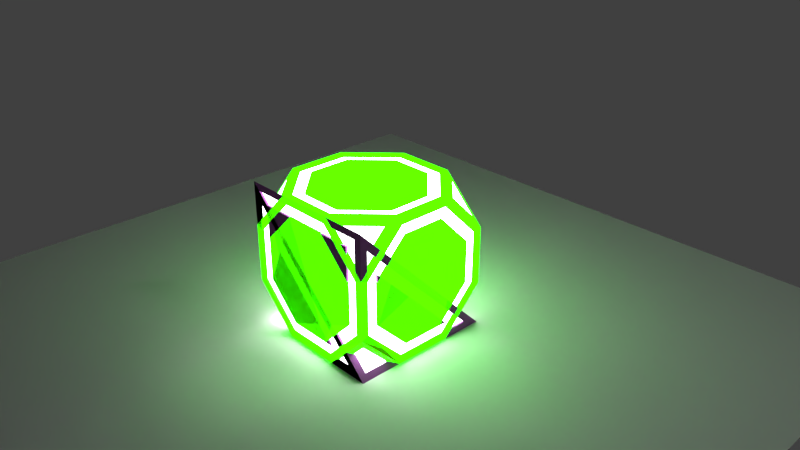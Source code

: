 # Source: 1x1Blocks.blend  (saved by Blender 2.78.0; exported with 4.5.12 LTS)
import bpy
from mathutils import Matrix  # noqa: F401  (used for matrix-valued properties, if any)

bpy.ops.wm.read_factory_settings(use_empty=True)
scene = bpy.context.scene
scene.name = 'Scene'

# ---- collections
col_collection_1 = bpy.data.collections.new('Collection 1'); scene.collection.children.link(col_collection_1)
col_collection_6 = bpy.data.collections.new('Collection 6'); scene.collection.children.link(col_collection_6)

# ---- materials (node trees are filled in below, after node groups)
mat_material_002 = bpy.data.materials.new('Material.002')
mat_material_002.alpha_threshold = 0.0
mat_material_002.diffuse_color = (0.03387, 0.009994, 0.03783, 1.0)
mat_material_002.roughness = 0.5
mat_material_003 = bpy.data.materials.new('Material.003')
mat_material_003.alpha_threshold = 0.0
mat_material_003.roughness = 0.5
mat_material_009 = bpy.data.materials.new('Material.009')
mat_material_009.alpha_threshold = 0.0
mat_material_009.roughness = 0.5
mat_material_010 = bpy.data.materials.new('Material.010')
mat_material_010.alpha_threshold = 0.0
mat_material_010.roughness = 0.5
mat_material_007 = bpy.data.materials.new('Material.007')
mat_material_007.alpha_threshold = 0.0
mat_material_007.roughness = 0.5
mat_material_008 = bpy.data.materials.new('Material.008')
mat_material_008.alpha_threshold = 0.0
mat_material_008.roughness = 0.5
mat_material_005 = bpy.data.materials.new('Material.005')
mat_material_005.alpha_threshold = 0.0
mat_material_005.roughness = 0.5
mat_material_006 = bpy.data.materials.new('Material.006')
mat_material_006.alpha_threshold = 0.0
mat_material_006.roughness = 0.5
mat_material_004 = bpy.data.materials.new('Material.004')
mat_material_004.alpha_threshold = 0.0
mat_material_004.roughness = 0.5

# ---- material node trees
mat_material_002.use_nodes = True; mat_material_002.node_tree.nodes.clear()
_N = mat_material_002.node_tree.nodes; _L = mat_material_002.node_tree.links
n0 = _N.new('ShaderNodeOutputMaterial'); n0.name = 'Material Output'; n0.location = (300, 300)
n1 = _N.new('ShaderNodeEmission'); n1.name = 'Emission'; n1.location = (10, 300)
n1.inputs[0].default_value = (0.03442, 1.0, 0.0, 1.0)
n1.inputs[1].default_value = 4.0
_L.new(n1.outputs[0], n0.inputs[0])
n0.is_active_output = True
mat_material_003.use_nodes = True; mat_material_003.node_tree.nodes.clear()
_N = mat_material_003.node_tree.nodes; _L = mat_material_003.node_tree.links
n0 = _N.new('ShaderNodeOutputMaterial'); n0.name = 'Material Output'; n0.location = (300, 300)
n1 = _N.new('ShaderNodeEmission'); n1.name = 'Emission'; n1.location = (10, 300)
n1.inputs[0].default_value = (0.8, 0.8, 0.8, 1.0)
n1.inputs[1].default_value = 8.0
_L.new(n1.outputs[0], n0.inputs[0])
n0.is_active_output = True
mat_material_009.use_nodes = True; mat_material_009.node_tree.nodes.clear()
_N = mat_material_009.node_tree.nodes; _L = mat_material_009.node_tree.links
n0 = _N.new('ShaderNodeOutputMaterial'); n0.name = 'Material Output'; n0.location = (300, 300)
n1 = _N.new('ShaderNodeBsdfDiffuse'); n1.name = 'Diffuse BSDF'; n1.location = (10, 300)
n1.inputs[0].default_value = (0.34, 0.1, 0.38, 1.0)
_L.new(n1.outputs[0], n0.inputs[0])
n0.is_active_output = True
mat_material_010.use_nodes = True; mat_material_010.node_tree.nodes.clear()
_N = mat_material_010.node_tree.nodes; _L = mat_material_010.node_tree.links
n0 = _N.new('ShaderNodeOutputMaterial'); n0.name = 'Material Output'; n0.location = (300, 300)
n1 = _N.new('ShaderNodeEmission'); n1.name = 'Emission'; n1.location = (10, 300)
n1.inputs[0].default_value = (0.8, 0.8, 0.8, 1.0)
n1.inputs[1].default_value = 8.0
_L.new(n1.outputs[0], n0.inputs[0])
n0.is_active_output = True
mat_material_007.use_nodes = True; mat_material_007.node_tree.nodes.clear()
_N = mat_material_007.node_tree.nodes; _L = mat_material_007.node_tree.links
n0 = _N.new('ShaderNodeOutputMaterial'); n0.name = 'Material Output'; n0.location = (300, 300)
n1 = _N.new('ShaderNodeBsdfDiffuse'); n1.name = 'Diffuse BSDF'; n1.location = (10, 300)
n1.inputs[0].default_value = (0.34, 0.1, 0.38, 1.0)
_L.new(n1.outputs[0], n0.inputs[0])
n0.is_active_output = True
mat_material_008.use_nodes = True; mat_material_008.node_tree.nodes.clear()
_N = mat_material_008.node_tree.nodes; _L = mat_material_008.node_tree.links
n0 = _N.new('ShaderNodeOutputMaterial'); n0.name = 'Material Output'; n0.location = (300, 300)
n1 = _N.new('ShaderNodeEmission'); n1.name = 'Emission'; n1.location = (10, 300)
n1.inputs[0].default_value = (0.8, 0.8, 0.8, 1.0)
n1.inputs[1].default_value = 8.0
_L.new(n1.outputs[0], n0.inputs[0])
n0.is_active_output = True
mat_material_005.use_nodes = True; mat_material_005.node_tree.nodes.clear()
_N = mat_material_005.node_tree.nodes; _L = mat_material_005.node_tree.links
n0 = _N.new('ShaderNodeOutputMaterial'); n0.name = 'Material Output'; n0.location = (300, 300)
n1 = _N.new('ShaderNodeBsdfDiffuse'); n1.name = 'Diffuse BSDF'; n1.location = (10, 300)
n1.inputs[0].default_value = (0.34, 0.1, 0.38, 1.0)
_L.new(n1.outputs[0], n0.inputs[0])
n0.is_active_output = True
mat_material_006.use_nodes = True; mat_material_006.node_tree.nodes.clear()
_N = mat_material_006.node_tree.nodes; _L = mat_material_006.node_tree.links
n0 = _N.new('ShaderNodeOutputMaterial'); n0.name = 'Material Output'; n0.location = (300, 300)
n1 = _N.new('ShaderNodeEmission'); n1.name = 'Emission'; n1.location = (10, 300)
n1.inputs[0].default_value = (0.8, 0.8, 0.8, 1.0)
n1.inputs[1].default_value = 8.0
_L.new(n1.outputs[0], n0.inputs[0])
n0.is_active_output = True
mat_material_004.use_nodes = True; mat_material_004.node_tree.nodes.clear()
_N = mat_material_004.node_tree.nodes; _L = mat_material_004.node_tree.links
n0 = _N.new('ShaderNodeOutputMaterial'); n0.name = 'Material Output'; n0.location = (300, 300)
n1 = _N.new('ShaderNodeBsdfDiffuse'); n1.name = 'Diffuse BSDF'; n1.location = (10, 300)
_L.new(n1.outputs[0], n0.inputs[0])
n0.is_active_output = True

# ---- world
world_world = bpy.data.worlds.new('World'); scene.world = world_world
world_world.color = (0.05088, 0.05088, 0.05088)
world_world.use_sun_shadow = False
world_world.sun_shadow_jitter_overblur = 0.0
world_world.cycles.sampling_method = 'MANUAL'

# ---- cameras
cam_camera = bpy.data.cameras.new('Camera')
cam_camera.clip_end = 100.0
cam_camera.lens = 35.0
cam_camera.sensor_width = 32.0
cam_camera.sensor_height = 18.0
cam_camera.ortho_scale = 7.314
cam_camera.dof.focus_distance = 0.0

# ---- lights
light_lamp = bpy.data.lights.new('Lamp', 'POINT')
light_lamp.transmission_factor = 0.0
light_lamp.cutoff_distance = 30.0
light_lamp.energy = 100.0
light_lamp.shadow_buffer_clip_start = 1.001
light_lamp.shadow_soft_size = 0.1
light_lamp.shadow_maximum_resolution = 0.006
light_lamp.use_absolute_resolution = True

# ---- meshes
me_cube_015 = bpy.data.meshes.new('Cube.015')
me_cube_015.from_pydata([(0.0, -0.6, 0.0), (-0.6, 0.0, 0.0), (0.0, 0.0, 0.6), (0.0, -0.6, 0.0), (0.0, 0.0, 0.0), (0.0, 0.0, 0.6)], [(5, 4), (3, 4)], [(0, 2, 1), (4, 2, 0), (2, 4, 1), (0, 1, 4)])
_uv = me_cube_015.uv_layers.new(name='UVMap')
_uv.uv.foreach_set('vector', [0.5505, 0.5858, 0.0, 0.2929, 0.5505, 0.0, 1.0, 0.4142, 0.5505, 0.4142, 1.0, 0.0, 0.5505, 0.4142, 1.0, 0.4142, 1.0, 0.8284, 0.4495, 1.0, 0.0, 0.5858, 0.4495, 0.5858])
me_cube_015.materials.append(mat_material_002)
me_cube_015.use_remesh_preserve_volume = False
me_cube_015.use_remesh_preserve_attributes = False
me_cube_015.use_mirror_vertex_groups = False
me_cube_015.update()
me_cube_014 = bpy.data.meshes.new('Cube.014')
me_cube_014.from_pydata([(0.0, -0.6, 0.0), (0.0, 0.6, 0.0), (0.6, 0.0, 0.0), (-0.6, 0.0, 0.0), (0.0, 0.0, 0.6)], [], [(2, 0, 3, 1), (4, 1, 3), (0, 4, 3), (0, 2, 4), (2, 1, 4)])
_uv = me_cube_014.uv_layers.new(name='UVMap')
_uv.uv.foreach_set('vector', [0.3849, 8.781e-08, 0.3849, 0.5, 0.0, 0.5, 6.759e-08, 0.0, 0.3333, 0.75, 0.6667, 0.5, 0.6667, 1.0, 1.0, 1.0, 0.6667, 0.75, 1.0, 0.5, 0.3333, 0.5, 0.3333, 1.0, 0.0, 0.75, 0.7182, 0.0, 0.7182, 0.5, 0.3849, 0.25])
me_cube_014.materials.append(mat_material_002)
me_cube_014.use_remesh_preserve_volume = False
me_cube_014.use_remesh_preserve_attributes = False
me_cube_014.use_mirror_vertex_groups = False
me_cube_014.update()
me_cube_013 = bpy.data.meshes.new('Cube.013')
me_cube_013.from_pydata([(0.0, -0.6, 0.0), (0.0, 0.6, 0.0), (0.6, 0.0, 0.0), (-0.6, 0.0, 0.0), (0.0, 0.0, -0.6)], [], [(4, 2, 0), (1, 2, 4), (3, 4, 0), (4, 3, 1), (2, 1, 3, 0)])
_uv = me_cube_013.uv_layers.new(name='UVMap')
_uv.uv.foreach_set('vector', [0.7182, 0.5, 0.3849, 0.25, 0.7182, 0.0, 0.3333, 1.0, 0.0, 0.75, 0.3333, 0.5, 0.3333, 0.75, 0.6667, 0.5, 0.6667, 1.0, 1.0, 0.5, 1.0, 1.0, 0.6667, 0.75, 0.3849, 8.781e-08, 0.3849, 0.5, 0.0, 0.5, 6.759e-08, 0.0])
me_cube_013.materials.append(mat_material_002)
me_cube_013.use_remesh_preserve_volume = False
me_cube_013.use_remesh_preserve_attributes = False
me_cube_013.use_mirror_vertex_groups = False
me_cube_013.update()
me_cube_012 = bpy.data.meshes.new('Cube.012')
me_cube_012.from_pydata([(0.0, -0.6, 0.0), (0.0, 0.6, 0.0), (0.6, 0.0, 0.0), (-0.6, 0.0, 0.0), (0.0, 0.0, 0.6), (0.0, 0.0, -0.6)], [], [(5, 2, 0), (1, 2, 5), (3, 5, 0), (5, 3, 1), (4, 1, 3), (0, 4, 3), (0, 2, 4), (2, 1, 4)])
_uv = me_cube_012.uv_layers.new(name='UVMap')
_uv.uv.foreach_set('vector', [0.6667, 0.1667, 1.0, 0.0, 1.0, 0.3333, 0.6667, 0.6667, 0.6667, 1.0, 0.3333, 0.8333, 0.3333, 0.6667, 0.3333, 1.0, 0.0, 0.8333, 0.6667, 0.5, 1.0, 0.3333, 1.0, 0.6667, 0.0, 0.1667, 0.3333, 0.0, 0.3333, 0.3333, 0.6667, 0.6667, 0.3333, 0.5, 0.6667, 0.3333, 0.6667, 0.0, 0.6667, 0.3333, 0.3333, 0.1667, 0.3333, 0.3333, 0.3333, 0.6667, 0.0, 0.5])
me_cube_012.materials.append(mat_material_002)
me_cube_012.use_remesh_preserve_volume = False
me_cube_012.use_remesh_preserve_attributes = False
me_cube_012.use_mirror_vertex_groups = False
me_cube_012.update()
me_cube_005 = bpy.data.meshes.new('Cube.005')
me_cube_005.from_pydata([(-0.2964, 1.0, 0.75), (-0.2964, 0.75, -1.0), (-1.0, 0.2964, 0.75), (-1.0, 0.75, 0.2964), (-1.0, 0.75, -0.2964), (-0.75, 0.2964, -1.0), (-1.0, -0.2964, 0.75), (-0.2964, -1.0, 0.75), (-1.0, -0.75, 0.2964), (-1.0, -0.75, -0.2964), (-0.75, -0.2964, -1.0), (-0.2964, -0.75, -1.0), (0.2964, 1.0, 0.75), (0.2964, 0.75, -1.0), (0.9184, 0.5633, 0.9184), (0.75, 1.0, 0.2964), (0.75, 1.0, -0.2964), (0.75, 0.2964, -1.0), (0.9184, -0.5633, 0.9184), (0.2964, -1.0, 0.75), (0.75, -1.0, 0.2964), (0.75, -1.0, -0.2964), (0.75, -0.2964, -1.0), (0.2964, -0.75, -1.0), (-1.0, 0.2964, -0.75), (-1.0, -0.2964, -0.75), (-0.2964, -1.0, -0.75), (-0.2964, 1.0, -0.75), (0.9184, 0.5633, -0.9184), (0.9184, -0.5633, -0.9184), (0.2964, -1.0, -0.75), (0.2964, 1.0, -0.75), (-0.9, 0.3586, -1.0), (-0.9, -0.3586, -1.0), (-0.3586, -0.9, -1.0), (-0.3586, 0.9, -1.0), (0.9, 0.3586, -1.0), (0.9, -0.3586, -1.0), (0.3586, -0.9, -1.0), (0.3586, 0.9, -1.0), (-0.9, 0.3586, -0.97), (-0.9, -0.3586, -0.97), (-0.3586, -0.9, -0.97), (-0.3586, 0.9, -0.97), (0.9, 0.3586, -0.97), (0.9, -0.3586, -0.97), (0.3586, -0.9, -0.97), (0.3586, 0.9, -0.97), (-0.75, 0.2964, -0.97), (-0.75, -0.2964, -0.97), (-0.2964, -0.75, -0.97), (-0.2964, 0.75, -0.97), (0.75, 0.2964, -0.97), (0.75, -0.2964, -0.97), (0.2964, -0.75, -0.97), (0.2964, 0.75, -0.97), (-0.9184, 0.5633, -0.9184), (-0.9184, -0.5633, -0.9184), (-0.9184, 0.5633, 0.9184), (-0.75, 1.0, 0.2964), (-0.75, -1.0, -0.2964), (-0.75, -1.0, 0.2964), (-0.9184, -0.5633, 0.9184), (-0.75, 1.0, -0.2964), (-1.0, 0.3586, -0.9), (-1.0, -0.3586, -0.9), (-1.0, 0.3586, 0.9), (-1.0, 0.9, 0.3586), (-1.0, -0.9, -0.3586), (-1.0, -0.9, 0.3586), (-1.0, -0.3586, 0.9), (-1.0, 0.9, -0.3586), (-0.97, 0.3586, -0.9), (-0.97, -0.3586, -0.9), (-0.97, 0.3586, 0.9), (-0.97, 0.9, 0.3586), (-0.97, -0.9, -0.3586), (-0.97, -0.9, 0.3586), (-0.97, -0.3586, 0.9), (-0.97, 0.9, -0.3586), (-0.97, 0.2964, -0.75), (-0.97, -0.2964, -0.75), (-0.97, 0.2964, 0.75), (-0.97, 0.75, 0.2964), (-0.97, -0.75, -0.2964), (-0.97, -0.75, 0.2964), (-0.97, -0.2964, 0.75), (-0.97, 0.75, -0.2964), (-0.9184, 0.9184, -0.5633), (-0.5633, 0.9184, -0.9184), (-0.5633, 0.9184, 0.9184), (-0.9184, 0.9184, 0.5633), (0.9184, 0.9184, -0.5633), (0.5633, 0.9184, -0.9184), (0.5633, 0.9184, 0.9184), (0.9184, 0.9184, 0.5633), (-0.9, 1.0, -0.3586), (-0.3586, 1.0, -0.9), (-0.3586, 1.0, 0.9), (-0.9, 1.0, 0.3586), (0.9, 1.0, -0.3586), (0.3586, 1.0, -0.9), (0.3586, 1.0, 0.9), (0.9, 1.0, 0.3586), (-0.9, 0.97, -0.3586), (-0.3586, 0.97, -0.9), (-0.3586, 0.97, 0.9), (-0.9, 0.97, 0.3586), (0.9, 0.97, -0.3586), (0.3586, 0.97, -0.9), (0.3586, 0.97, 0.9), (0.9, 0.97, 0.3586), (-0.75, 0.97, -0.2964), (-0.2964, 0.97, -0.75), (-0.2964, 0.97, 0.75), (-0.75, 0.97, 0.2964), (0.75, 0.97, -0.2964), (0.2964, 0.97, -0.75), (0.2964, 0.97, 0.75), (0.75, 0.97, 0.2964), (1.0, 0.2964, -0.75), (1.0, -0.2964, -0.75), (1.0, 0.2964, 0.75), (1.0, 0.75, 0.2964), (1.0, -0.75, -0.2964), (1.0, -0.75, 0.2964), (1.0, -0.2964, 0.75), (1.0, 0.75, -0.2964), (1.0, 0.4, -1.0), (1.0, -0.4, -1.0), (1.0, 0.4, 1.0), (1.0, 1.0, 0.4), (1.0, -1.0, -0.4), (1.0, -1.0, 0.4), (1.0, -0.4, 1.0), (1.0, 1.0, -0.4), (1.0, 0.3586, -0.9), (1.0, -0.3586, -0.9), (1.0, 0.3586, 0.9), (1.0, 0.9, 0.3586), (1.0, -0.9, -0.3586), (1.0, -0.9, 0.3586), (1.0, -0.3586, 0.9), (1.0, 0.9, -0.3586), (0.97, 0.3586, -0.9), (0.97, -0.3586, -0.9), (0.97, 0.3586, 0.9), (0.97, 0.9, 0.3586), (0.97, -0.9, -0.3586), (0.97, -0.9, 0.3586), (0.97, -0.3586, 0.9), (0.97, 0.9, -0.3586), (0.97, 0.2964, -0.75), (0.97, -0.2964, -0.75), (0.97, 0.2964, 0.75), (0.97, 0.75, 0.2964), (0.97, -0.75, -0.2964), (0.97, -0.75, 0.2964), (0.97, -0.2964, 0.75), (0.97, 0.75, -0.2964), (-0.9184, -0.9184, -0.5633), (-0.9184, -0.9184, 0.5633), (-0.5633, -0.9184, 0.9184), (-0.5633, -0.9184, -0.9184), (0.9184, -0.9184, -0.5633), (0.9184, -0.9184, 0.5633), (0.5633, -0.9184, 0.9184), (0.5633, -0.9184, -0.9184), (-0.9, -1.0, -0.3586), (-0.9, -1.0, 0.3586), (-0.3586, -1.0, 0.9), (-0.3586, -1.0, -0.9), (0.9, -1.0, -0.3586), (0.9, -1.0, 0.3586), (0.3586, -1.0, 0.9), (0.3586, -1.0, -0.9), (-0.9, -0.97, -0.3586), (-0.9, -0.97, 0.3586), (-0.3586, -0.97, 0.9), (-0.3586, -0.97, -0.9), (0.9, -0.97, -0.3586), (0.9, -0.97, 0.3586), (0.3586, -0.97, 0.9), (0.3586, -0.97, -0.9), (-0.75, -0.97, -0.2964), (-0.75, -0.97, 0.2964), (-0.2964, -0.97, 0.75), (-0.2964, -0.97, -0.75), (0.75, -0.97, -0.2964), (0.75, -0.97, 0.2964), (0.2964, -0.97, 0.75), (0.2964, -0.97, -0.75), (-0.2964, 0.75, 1.0), (-0.75, 0.2964, 1.0), (-0.75, -0.2964, 1.0), (-0.2964, -0.75, 1.0), (0.2964, 0.75, 1.0), (0.75, 0.2964, 1.0), (0.75, -0.2964, 1.0), (0.2964, -0.75, 1.0), (-0.4, 1.0, 1.0), (-1.0, 0.4, 1.0), (-1.0, -0.4, 1.0), (-0.4, -1.0, 1.0), (0.4, 1.0, 1.0), (1.0, 0.4, 1.0), (1.0, -0.4, 1.0), (0.4, -1.0, 1.0), (-0.3586, 0.9, 1.0), (-0.9, 0.3586, 1.0), (-0.9, -0.3586, 1.0), (-0.3586, -0.9, 1.0), (0.3586, 0.9, 1.0), (0.9, 0.3586, 1.0), (0.9, -0.3586, 1.0), (0.3586, -0.9, 1.0), (-0.3586, 0.9, 0.97), (-0.9, 0.3586, 0.97), (-0.9, -0.3586, 0.97), (-0.3586, -0.9, 0.97), (0.3586, 0.9, 0.97), (0.9, 0.3586, 0.97), (0.9, -0.3586, 0.97), (0.3586, -0.9, 0.97), (-0.2964, 0.75, 0.97), (-0.75, 0.2964, 0.97), (-0.75, -0.2964, 0.97), (-0.2964, -0.75, 0.97), (0.2964, 0.75, 0.97), (0.75, 0.2964, 0.97), (0.75, -0.2964, 0.97), (0.2964, -0.75, 0.97), (1.0, 1.0, -0.4), (0.4, 1.0, -1.0), (1.0, 0.4, -1.0), (0.4, -1.0, -1.0), (1.0, -0.4, -1.0), (1.0, -1.0, -0.4), (-0.4, -1.0, -1.0), (-1.0, -0.4, -1.0), (-1.0, -1.0, -0.4), (-1.0, 1.0, -0.4), (-0.4, 1.0, -1.0), (-1.0, 0.4, -1.0), (-1.0, -0.4, 1.0), (-0.4, -1.0, 1.0), (-1.0, -1.0, 0.4), (1.0, -0.4, 1.0), (0.4, -1.0, 1.0), (1.0, -1.0, 0.4), (0.4, 1.0, 1.0), (1.0, 0.4, 1.0), (1.0, 1.0, 0.4), (-0.4, 1.0, 1.0), (-1.0, 0.4, 1.0), (-1.0, 1.0, 0.4)], [], [(58, 90, 91), (161, 162, 62), (163, 160, 57), (88, 89, 56), (25, 9, 8, 6, 2, 3, 4, 24), (14, 95, 94), (165, 18, 166), (167, 29, 164), (92, 28, 93), (247, 249, 133, 134), (248, 247, 206, 207), (61, 60, 26, 30, 21, 20, 19, 7), (10, 5, 1, 13, 17, 22, 23, 11), (27, 63, 59, 0, 12, 15, 16, 31), (32, 33, 239, 243), (33, 34, 238, 239), (35, 32, 243, 242), (37, 36, 234, 236), (38, 37, 236, 235), (36, 39, 233, 234), (34, 38, 235, 238), (39, 35, 242, 233), (17, 13, 55, 52), (38, 34, 42, 46), (23, 22, 53, 54), (39, 36, 44, 47), (22, 17, 52, 53), (37, 38, 46, 45), (1, 5, 48, 51), (36, 37, 45, 44), (48, 49, 41, 40), (49, 50, 42, 41), (51, 48, 40, 43), (53, 52, 44, 45), (54, 53, 45, 46), (52, 55, 47, 44), (50, 54, 46, 42), (55, 51, 43, 47), (35, 39, 47, 43), (11, 23, 54, 50), (33, 32, 40, 41), (13, 1, 51, 55), (34, 33, 41, 42), (5, 10, 49, 48), (32, 35, 43, 40), (10, 11, 50, 49), (65, 64, 243, 239), (67, 66, 254, 255), (69, 68, 240, 246), (66, 70, 244, 254), (70, 69, 246, 244), (68, 65, 239, 240), (64, 71, 241, 243), (71, 67, 255, 241), (66, 67, 75, 74), (4, 3, 83, 87), (64, 65, 73, 72), (24, 4, 87, 80), (67, 71, 79, 75), (9, 25, 81, 84), (71, 64, 72, 79), (6, 8, 85, 86), (81, 80, 72, 73), (83, 82, 74, 75), (85, 84, 76, 77), (82, 86, 78, 74), (86, 85, 77, 78), (84, 81, 73, 76), (80, 87, 79, 72), (87, 83, 75, 79), (25, 24, 80, 81), (68, 69, 77, 76), (3, 2, 82, 83), (70, 66, 74, 78), (8, 9, 84, 85), (69, 70, 78, 77), (2, 6, 86, 82), (65, 68, 76, 73), (96, 97, 242, 241), (98, 99, 255, 253), (99, 96, 241, 255), (101, 100, 232, 233), (103, 102, 250, 252), (100, 103, 252, 232), (102, 98, 253, 250), (97, 101, 233, 242), (102, 103, 111, 110), (59, 63, 112, 115), (100, 101, 109, 108), (0, 59, 115, 114), (96, 99, 107, 104), (63, 27, 113, 112), (99, 98, 106, 107), (27, 31, 117, 113), (112, 113, 105, 104), (114, 115, 107, 106), (115, 112, 104, 107), (117, 116, 108, 109), (119, 118, 110, 111), (116, 119, 111, 108), (118, 114, 106, 110), (113, 117, 109, 105), (31, 16, 116, 117), (103, 100, 108, 111), (15, 12, 118, 119), (98, 102, 110, 106), (16, 15, 119, 116), (101, 97, 105, 109), (12, 0, 114, 118), (97, 96, 104, 105), (121, 120, 127, 123, 122, 126, 125, 124), (249, 237, 132, 133), (234, 232, 135, 128), (252, 251, 130, 131), (251, 247, 134, 130), (232, 252, 131, 135), (237, 236, 129, 132), (236, 234, 128, 129), (136, 137, 129, 128), (138, 139, 131, 130), (140, 141, 133, 132), (142, 138, 130, 134), (141, 142, 134, 133), (137, 140, 132, 129), (143, 136, 128, 135), (139, 143, 135, 131), (125, 126, 158, 157), (140, 137, 145, 148), (126, 122, 154, 158), (142, 141, 149, 150), (124, 125, 157, 156), (138, 142, 150, 146), (122, 123, 155, 154), (141, 140, 148, 149), (152, 153, 145, 144), (154, 155, 147, 146), (156, 157, 149, 148), (158, 154, 146, 150), (157, 158, 150, 149), (153, 156, 148, 145), (159, 152, 144, 151), (155, 159, 151, 147), (136, 143, 151, 144), (121, 124, 156, 153), (143, 139, 147, 151), (127, 120, 152, 159), (137, 136, 144, 145), (123, 127, 159, 155), (139, 138, 146, 147), (120, 121, 153, 152), (168, 169, 246, 240), (169, 170, 245, 246), (171, 168, 240, 238), (173, 172, 237, 249), (174, 173, 249, 248), (172, 175, 235, 237), (170, 174, 248, 245), (175, 171, 238, 235), (30, 26, 187, 191), (169, 168, 176, 177), (7, 19, 190, 186), (171, 175, 183, 179), (21, 30, 191, 188), (174, 170, 178, 182), (19, 20, 189, 190), (175, 172, 180, 183), (184, 185, 177, 176), (185, 186, 178, 177), (187, 184, 176, 179), (189, 188, 180, 181), (190, 189, 181, 182), (188, 191, 183, 180), (186, 190, 182, 178), (191, 187, 179, 183), (170, 169, 177, 178), (60, 61, 185, 184), (168, 171, 179, 176), (61, 7, 186, 185), (172, 173, 181, 180), (26, 60, 184, 187), (173, 174, 182, 181), (20, 21, 188, 189), (193, 194, 195, 199, 198, 197, 196, 192), (250, 253, 200, 204), (254, 244, 202, 201), (253, 254, 201, 200), (245, 248, 207, 203), (247, 251, 205, 206), (244, 245, 203, 202), (251, 250, 204, 205), (209, 208, 200, 201), (210, 209, 201, 202), (211, 210, 202, 203), (212, 213, 205, 204), (213, 214, 206, 205), (214, 215, 207, 206), (208, 212, 204, 200), (215, 211, 203, 207), (193, 192, 224, 225), (209, 210, 218, 217), (199, 195, 227, 231), (208, 209, 217, 216), (192, 196, 228, 224), (211, 215, 223, 219), (198, 199, 231, 230), (212, 208, 216, 220), (225, 224, 216, 217), (226, 225, 217, 218), (227, 226, 218, 219), (228, 229, 221, 220), (229, 230, 222, 221), (230, 231, 223, 222), (224, 228, 220, 216), (231, 227, 219, 223), (210, 211, 219, 218), (194, 193, 225, 226), (213, 212, 220, 221), (195, 194, 226, 227), (214, 213, 221, 222), (196, 197, 229, 228), (215, 214, 222, 223), (197, 198, 230, 229), (92, 93, 233, 232), (93, 28, 234, 233), (28, 92, 232, 234), (29, 167, 235, 236), (164, 29, 236, 237), (167, 164, 237, 235), (163, 57, 239, 238), (57, 160, 240, 239), (160, 163, 238, 240), (89, 88, 241, 242), (56, 89, 242, 243), (88, 56, 243, 241), (62, 162, 245, 244), (162, 161, 246, 245), (161, 62, 244, 246), (166, 18, 247, 248), (165, 166, 248, 249), (18, 165, 249, 247), (14, 94, 250, 251), (95, 14, 251, 252), (94, 95, 252, 250), (90, 58, 254, 253), (58, 91, 255, 254), (91, 90, 253, 255)])
me_cube_005.polygons.foreach_set('material_index', [1, 1, 1, 1, 0, 1, 1, 1, 1, 0, 0, 0, 0, 0, 0, 0, 0, 0, 0, 0, 0, 0, 0, 0, 0, 0, 0, 0, 0, 0, 1, 1, 1, 1, 1, 1, 1, 1, 0, 0, 0, 0, 0, 0, 0, 0, 0, 0, 0, 0, 0, 0, 0, 0, 0, 0, 0, 0, 0, 0, 0, 0, 1, 1, 1, 1, 1, 1, 1, 1, 0, 0, 0, 0, 0, 0, 0, 0, 0, 0, 0, 0, 0, 0, 0, 0, 0, 0, 0, 0, 0, 0, 0, 0, 1, 1, 1, 1, 1, 1, 1, 1, 0, 0, 0, 0, 0, 0, 0, 0, 0, 0, 0, 0, 0, 0, 0, 0, 0, 0, 0, 0, 0, 0, 0, 0, 0, 0, 0, 0, 0, 0, 0, 0, 1, 1, 1, 1, 1, 1, 1, 1, 0, 0, 0, 0, 0, 0, 0, 0, 0, 0, 0, 0, 0, 0, 0, 0, 0, 0, 0, 0, 0, 0, 0, 0, 1, 1, 1, 1, 1, 1, 1, 1, 0, 0, 0, 0, 0, 0, 0, 0, 0, 0, 0, 0, 0, 0, 0, 0, 0, 0, 0, 0, 0, 0, 0, 0, 0, 0, 0, 0, 0, 0, 0, 0, 1, 1, 1, 1, 1, 1, 1, 1, 0, 0, 0, 0, 0, 0, 0, 0, 0, 0, 0, 0, 0, 0, 0, 0, 0, 0, 0, 0, 0, 0, 0, 0, 0, 0, 0, 0, 0, 0, 0, 0])
_uv = me_cube_005.uv_layers.new(name='UVMap')
_uv.uv.foreach_set('vector', [0.2195, 0.2382, 0.2195, 0.2788, 0.1789, 0.2382, 0.04997, 0.2195, 0.009342, 0.2195, 0.009342, 0.1789, 0.6901, 0.2268, 0.6613, 0.1981, 0.6901, 0.1693, 0.4113, 0.7081, 0.4424, 0.6819, 0.4375, 0.7392, 0.1693, 0.7093, 0.1693, 0.7827, 0.1214, 0.8307, 0.04797, 0.8307, 0.0, 0.7827, 2.728e-08, 0.7093, 0.04797, 0.6613, 0.1214, 0.6613, 0.2195, 0.4483, 0.1789, 0.4483, 0.2195, 0.4077, 0.2113, 0.6812, 0.2113, 0.7386, 0.1825, 0.7099, 0.7188, 0.1693, 0.7188, 0.2268, 0.6901, 0.1981, 0.21, 0.7678, 0.21, 0.8084, 0.1693, 0.7678, 0.0, 0.0, 0.0, 0.0, 0.0, 0.0, 0.0, 0.0, 0.0, 0.0, 0.0, 0.0, 0.0, 0.0, 0.0, 0.0, 0.7827, 2.728e-08, 0.8307, 0.04797, 0.8307, 0.1214, 0.7827, 0.1693, 0.7093, 0.1693, 0.6613, 0.1214, 0.6613, 0.04797, 0.7093, 0.0, 0.04797, 1.0, 1.364e-08, 0.952, 0.0, 0.8786, 0.04797, 0.8307, 0.1214, 0.8307, 0.1693, 0.8786, 0.1693, 0.952, 0.1214, 1.0, 0.3502, 0.8513, 0.2768, 0.8513, 0.2288, 0.8033, 0.2288, 0.7299, 0.2768, 0.6819, 0.3502, 0.6819, 0.3982, 0.7299, 0.3982, 0.8033, 0.6125, 0.4439, 0.6705, 0.3859, 0.6819, 0.3907, 0.6172, 0.4554, 0.6705, 0.3859, 0.6705, 0.2983, 0.6819, 0.2936, 0.6819, 0.3907, 0.5248, 0.4439, 0.6125, 0.4439, 0.6172, 0.4554, 0.5201, 0.4554, 0.5248, 0.2403, 0.4668, 0.2983, 0.4554, 0.2936, 0.5201, 0.2288, 0.6125, 0.2403, 0.5248, 0.2403, 0.5201, 0.2288, 0.6172, 0.2288, 0.4668, 0.2983, 0.4668, 0.3859, 0.4554, 0.3907, 0.4554, 0.2936, 0.6705, 0.2983, 0.6125, 0.2403, 0.6172, 0.2288, 0.6819, 0.2936, 0.4668, 0.3859, 0.5248, 0.4439, 0.5201, 0.4554, 0.4554, 0.3907, 0.2288, 0.7834, 0.2288, 0.8353, 0.2254, 0.8353, 0.2254, 0.7834, 0.222, 0.5196, 0.222, 0.6017, 0.2185, 0.6017, 0.2185, 0.5196, 0.2288, 0.6636, 0.2288, 0.7155, 0.2254, 0.7155, 0.2254, 0.6636, 0.8581, 0.2975, 0.8581, 0.3594, 0.8547, 0.3594, 0.8547, 0.2975, 0.2288, 0.7155, 0.2288, 0.7834, 0.2254, 0.7834, 0.2254, 0.7155, 0.222, 0.4577, 0.222, 0.5196, 0.2185, 0.5196, 0.2185, 0.4577, 0.213, 0.6293, 0.213, 0.5774, 0.2164, 0.5774, 0.2164, 0.6293, 0.8581, 0.3594, 0.8581, 0.4415, 0.8547, 0.4415, 0.8547, 0.3594, 0.6762, 0.7976, 0.7242, 0.8455, 0.7171, 0.8627, 0.659, 0.8047, 0.7242, 0.8455, 0.7976, 0.8455, 0.8047, 0.8627, 0.7171, 0.8627, 0.6762, 0.7242, 0.6762, 0.7976, 0.659, 0.8047, 0.659, 0.7171, 0.8455, 0.7242, 0.7976, 0.6762, 0.8047, 0.659, 0.8627, 0.7171, 0.8455, 0.7976, 0.8455, 0.7242, 0.8627, 0.7171, 0.8627, 0.8047, 0.7976, 0.6762, 0.7242, 0.6762, 0.7171, 0.659, 0.8047, 0.659, 0.7976, 0.8455, 0.8455, 0.7976, 0.8627, 0.8047, 0.8047, 0.8627, 0.7242, 0.6762, 0.6762, 0.7242, 0.659, 0.7171, 0.7171, 0.659, 0.4359, 0.8415, 0.4359, 0.7595, 0.4394, 0.7595, 0.4394, 0.8415, 0.873, 0.8791, 0.873, 0.8112, 0.8764, 0.8112, 0.8764, 0.8791, 0.865, 0.4415, 0.865, 0.3594, 0.8684, 0.3594, 0.8684, 0.4415, 0.873, 0.8112, 0.873, 0.7434, 0.8764, 0.7434, 0.8764, 0.8112, 0.222, 0.6017, 0.222, 0.6636, 0.2185, 0.6636, 0.2185, 0.6017, 0.213, 0.5774, 0.213, 0.5096, 0.2164, 0.5096, 0.2164, 0.5774, 0.865, 0.3594, 0.865, 0.2975, 0.8684, 0.2975, 0.8684, 0.3594, 0.213, 0.5096, 0.213, 0.4577, 0.2164, 0.4577, 0.2164, 0.5096, 0.2174, 0.1554, 0.2174, 0.07339, 0.2288, 0.06865, 0.2288, 0.1602, 0.07339, 0.01144, 0.01144, 0.07339, 0.0, 0.06865, 0.06865, 0.0, 0.07339, 0.2174, 0.1554, 0.2174, 0.1602, 0.2288, 0.06865, 0.2288, 0.01144, 0.07339, 0.01144, 0.1554, 0.0, 0.1602, 0.0, 0.06865, 0.01144, 0.1554, 0.07339, 0.2174, 0.06865, 0.2288, 0.0, 0.1602, 0.1554, 0.2174, 0.2174, 0.1554, 0.2288, 0.1602, 0.1602, 0.2288, 0.2174, 0.07339, 0.1554, 0.01144, 0.1602, 0.0, 0.2288, 0.06865, 0.1554, 0.01144, 0.07339, 0.01144, 0.06865, 0.0, 0.1602, 0.0, 0.8764, 0.4554, 0.8764, 0.5173, 0.873, 0.5173, 0.873, 0.4554, 0.4119, 0.8792, 0.4119, 0.8114, 0.4153, 0.8114, 0.4153, 0.8792, 0.8661, 0.7233, 0.8661, 0.8053, 0.8627, 0.8053, 0.8627, 0.7233, 0.222, 0.7155, 0.222, 0.6636, 0.2254, 0.6636, 0.2254, 0.7155, 0.8764, 0.5173, 0.8764, 0.5994, 0.873, 0.5994, 0.873, 0.5173, 0.222, 0.8353, 0.222, 0.7834, 0.2254, 0.7834, 0.2254, 0.8353, 0.8661, 0.6613, 0.8661, 0.7233, 0.8627, 0.7233, 0.8627, 0.6613, 0.4256, 0.8273, 0.4256, 0.8792, 0.4222, 0.8792, 0.4222, 0.8273, 0.6419, 0.5205, 0.5939, 0.4725, 0.601, 0.4554, 0.659, 0.5134, 0.4725, 0.5205, 0.4725, 0.5939, 0.4554, 0.601, 0.4554, 0.5134, 0.5939, 0.6419, 0.6419, 0.5939, 0.659, 0.601, 0.601, 0.659, 0.4725, 0.5939, 0.5205, 0.6419, 0.5134, 0.659, 0.4554, 0.601, 0.5205, 0.6419, 0.5939, 0.6419, 0.601, 0.659, 0.5134, 0.659, 0.6419, 0.5939, 0.6419, 0.5205, 0.659, 0.5134, 0.659, 0.601, 0.5939, 0.4725, 0.5205, 0.4725, 0.5134, 0.4554, 0.601, 0.4554, 0.5205, 0.4725, 0.4725, 0.5205, 0.4554, 0.5134, 0.5134, 0.4554, 0.222, 0.7834, 0.222, 0.7155, 0.2254, 0.7155, 0.2254, 0.7834, 0.8661, 0.7434, 0.8661, 0.6613, 0.8696, 0.6613, 0.8696, 0.7434, 0.4119, 0.8114, 0.4119, 0.7595, 0.4153, 0.7595, 0.4153, 0.8114, 0.8764, 0.6195, 0.8764, 0.5374, 0.8799, 0.5374, 0.8799, 0.6195, 0.8799, 0.7694, 0.8799, 0.8372, 0.8764, 0.8372, 0.8764, 0.7694, 0.8661, 0.6613, 0.8661, 0.5994, 0.8696, 0.5994, 0.8696, 0.6613, 0.4256, 0.7595, 0.4256, 0.8273, 0.4222, 0.8273, 0.4222, 0.7595, 0.8661, 0.8053, 0.8661, 0.8673, 0.8627, 0.8673, 0.8627, 0.8053, 0.07339, 0.2403, 0.01144, 0.3022, 0.0, 0.2975, 0.06865, 0.2288, 0.2174, 0.3022, 0.1554, 0.2403, 0.1602, 0.2288, 0.2288, 0.2975, 0.1554, 0.2403, 0.07339, 0.2403, 0.06865, 0.2288, 0.1602, 0.2288, 0.01144, 0.3843, 0.07339, 0.4462, 0.06865, 0.4577, 0.0, 0.389, 0.1554, 0.4462, 0.2174, 0.3843, 0.2288, 0.389, 0.1602, 0.4577, 0.07339, 0.4462, 0.1554, 0.4462, 0.1602, 0.4577, 0.06865, 0.4577, 0.2174, 0.3843, 0.2174, 0.3022, 0.2288, 0.2975, 0.2288, 0.389, 0.01144, 0.3022, 0.01144, 0.3843, 0.0, 0.389, 0.0, 0.2975, 0.8718, 0.2975, 0.8718, 0.3594, 0.8684, 0.3594, 0.8684, 0.2975, 0.4119, 0.7595, 0.4119, 0.8273, 0.4085, 0.8273, 0.4085, 0.7595, 0.873, 0.5994, 0.873, 0.6613, 0.8696, 0.6613, 0.8696, 0.5994, 0.4188, 0.8273, 0.4188, 0.8792, 0.4153, 0.8792, 0.4153, 0.8273, 0.8696, 0.5374, 0.8696, 0.4554, 0.873, 0.4554, 0.873, 0.5374, 0.4119, 0.8273, 0.4119, 0.8792, 0.4085, 0.8792, 0.4085, 0.8273, 0.8753, 0.4415, 0.8753, 0.3796, 0.8787, 0.3796, 0.8787, 0.4415, 0.4325, 0.8792, 0.4325, 0.8114, 0.4359, 0.8114, 0.4359, 0.8792, 0.8455, 0.5939, 0.8455, 0.5205, 0.8627, 0.5134, 0.8627, 0.601, 0.7242, 0.6419, 0.7976, 0.6419, 0.8047, 0.659, 0.7171, 0.659, 0.7976, 0.6419, 0.8455, 0.5939, 0.8627, 0.601, 0.8047, 0.659, 0.7976, 0.4725, 0.7242, 0.4725, 0.7171, 0.4554, 0.8047, 0.4554, 0.6762, 0.5205, 0.6762, 0.5939, 0.659, 0.601, 0.659, 0.5134, 0.7242, 0.4725, 0.6762, 0.5205, 0.659, 0.5134, 0.7171, 0.4554, 0.6762, 0.5939, 0.7242, 0.6419, 0.7171, 0.659, 0.659, 0.601, 0.8455, 0.5205, 0.7976, 0.4725, 0.8047, 0.4554, 0.8627, 0.5134, 0.4325, 0.8114, 0.4325, 0.7595, 0.4359, 0.7595, 0.4359, 0.8114, 0.8718, 0.3594, 0.8718, 0.4415, 0.8684, 0.4415, 0.8684, 0.3594, 0.3982, 0.8114, 0.3982, 0.7595, 0.4016, 0.7595, 0.4016, 0.8114, 0.8753, 0.3796, 0.8753, 0.2975, 0.8787, 0.2975, 0.8787, 0.3796, 0.3982, 0.8792, 0.3982, 0.8114, 0.4016, 0.8114, 0.4016, 0.8792, 0.873, 0.6613, 0.873, 0.7434, 0.8696, 0.7434, 0.8696, 0.6613, 0.4188, 0.7595, 0.4188, 0.8273, 0.4153, 0.8273, 0.4153, 0.7595, 0.8696, 0.5994, 0.8696, 0.5374, 0.873, 0.5374, 0.873, 0.5994, 0.6819, 0.2768, 0.7299, 0.2288, 0.8033, 0.2288, 0.8513, 0.2768, 0.8513, 0.3502, 0.8033, 0.3982, 0.7299, 0.3982, 0.6819, 0.3502, 0.0, 0.0, 0.0, 0.0, 0.0, 0.0, 0.0, 0.0, 0.0, 0.0, 0.0, 0.0, 0.0, 0.0, 0.0, 0.0, 0.0, 0.0, 0.0, 0.0, 0.0, 0.0, 0.0, 0.0, 0.0, 0.0, 0.0, 0.0, 0.0, 0.0, 0.0, 0.0, 0.0, 0.0, 0.0, 0.0, 0.0, 0.0, 0.0, 0.0, 0.0, 0.0, 0.0, 0.0, 0.0, 0.0, 0.0, 0.0, 0.0, 0.0, 0.0, 0.0, 0.0, 0.0, 0.0, 0.0, 0.2983, 0.2403, 0.2403, 0.2983, 0.2288, 0.2936, 0.2936, 0.2288, 0.4439, 0.3859, 0.4439, 0.2983, 0.4554, 0.2936, 0.4554, 0.3907, 0.2403, 0.3859, 0.2983, 0.4439, 0.2936, 0.4554, 0.2288, 0.3907, 0.3859, 0.4439, 0.4439, 0.3859, 0.4554, 0.3907, 0.3907, 0.4554, 0.2983, 0.4439, 0.3859, 0.4439, 0.3907, 0.4554, 0.2936, 0.4554, 0.2403, 0.2983, 0.2403, 0.3859, 0.2288, 0.3907, 0.2288, 0.2936, 0.3859, 0.2403, 0.2983, 0.2403, 0.2936, 0.2288, 0.3907, 0.2288, 0.4439, 0.2983, 0.3859, 0.2403, 0.3907, 0.2288, 0.4554, 0.2936, 0.4256, 0.8792, 0.4256, 0.8273, 0.4291, 0.8273, 0.4291, 0.8792, 0.8627, 0.6613, 0.8627, 0.5994, 0.8661, 0.5994, 0.8661, 0.6613, 0.4256, 0.8273, 0.4256, 0.7595, 0.4291, 0.7595, 0.4291, 0.8273, 0.8753, 0.2975, 0.8753, 0.3594, 0.8718, 0.3594, 0.8718, 0.2975, 0.8696, 0.8791, 0.8696, 0.8112, 0.873, 0.8112, 0.873, 0.8791, 0.8799, 0.6195, 0.8799, 0.7016, 0.8764, 0.7016, 0.8764, 0.6195, 0.4291, 0.8792, 0.4291, 0.8273, 0.4325, 0.8273, 0.4325, 0.8792, 0.8753, 0.3594, 0.8753, 0.4415, 0.8718, 0.4415, 0.8718, 0.3594, 0.4725, 0.7976, 0.5205, 0.8455, 0.5134, 0.8627, 0.4554, 0.8047, 0.5939, 0.6762, 0.5205, 0.6762, 0.5134, 0.659, 0.601, 0.659, 0.5939, 0.8455, 0.6419, 0.7976, 0.659, 0.8047, 0.601, 0.8627, 0.6419, 0.7242, 0.5939, 0.6762, 0.601, 0.659, 0.659, 0.7171, 0.6419, 0.7976, 0.6419, 0.7242, 0.659, 0.7171, 0.659, 0.8047, 0.5205, 0.8455, 0.5939, 0.8455, 0.601, 0.8627, 0.5134, 0.8627, 0.4725, 0.7242, 0.4725, 0.7976, 0.4554, 0.8047, 0.4554, 0.7171, 0.5205, 0.6762, 0.4725, 0.7242, 0.4554, 0.7171, 0.5134, 0.659, 0.8627, 0.5173, 0.8627, 0.4554, 0.8661, 0.4554, 0.8661, 0.5173, 0.4458, 0.7338, 0.4458, 0.6819, 0.4493, 0.6819, 0.4493, 0.7338, 0.8616, 0.4415, 0.8616, 0.3594, 0.865, 0.3594, 0.865, 0.4415, 0.4458, 0.8536, 0.4458, 0.8017, 0.4493, 0.8017, 0.4493, 0.8536, 0.8627, 0.5994, 0.8627, 0.5173, 0.8661, 0.5173, 0.8661, 0.5994, 0.4291, 0.8273, 0.4291, 0.7595, 0.4325, 0.7595, 0.4325, 0.8273, 0.8616, 0.3594, 0.8616, 0.2975, 0.865, 0.2975, 0.865, 0.3594, 0.4458, 0.8017, 0.4458, 0.7338, 0.4493, 0.7338, 0.4493, 0.8017, 0.3843, 0.01144, 0.3022, 0.01144, 0.2975, 0.0, 0.389, 0.0, 0.3022, 0.01144, 0.2403, 0.07339, 0.2288, 0.06865, 0.2975, 0.0, 0.4462, 0.07339, 0.3843, 0.01144, 0.389, 0.0, 0.4577, 0.06865, 0.3022, 0.2174, 0.3843, 0.2174, 0.389, 0.2288, 0.2975, 0.2288, 0.2403, 0.1554, 0.3022, 0.2174, 0.2975, 0.2288, 0.2288, 0.1602, 0.3843, 0.2174, 0.4462, 0.1554, 0.4577, 0.1602, 0.389, 0.2288, 0.2403, 0.07339, 0.2403, 0.1554, 0.2288, 0.1602, 0.2288, 0.06865, 0.4462, 0.1554, 0.4462, 0.07339, 0.4577, 0.06865, 0.4577, 0.1602, 0.4527, 0.7338, 0.4527, 0.8017, 0.4493, 0.8017, 0.4493, 0.7338, 0.8764, 0.5374, 0.8764, 0.4554, 0.8799, 0.4554, 0.8799, 0.5374, 0.4188, 0.8273, 0.4188, 0.7595, 0.4222, 0.7595, 0.4222, 0.8273, 0.222, 0.6017, 0.222, 0.5196, 0.2254, 0.5196, 0.2254, 0.6017, 0.4527, 0.6819, 0.4527, 0.7338, 0.4493, 0.7338, 0.4493, 0.6819, 0.8764, 0.5994, 0.8764, 0.6814, 0.873, 0.6814, 0.873, 0.5994, 0.4016, 0.8792, 0.4016, 0.8273, 0.405, 0.8273, 0.405, 0.8792, 0.222, 0.5196, 0.222, 0.4577, 0.2254, 0.4577, 0.2254, 0.5196, 0.1865, 0.5228, 0.1385, 0.4748, 0.1456, 0.4577, 0.2037, 0.5157, 0.1385, 0.4748, 0.06513, 0.4748, 0.05802, 0.4577, 0.1456, 0.4577, 0.1865, 0.5962, 0.1865, 0.5228, 0.2037, 0.5157, 0.2037, 0.6033, 0.01716, 0.5962, 0.06513, 0.6442, 0.05802, 0.6613, 0.0, 0.6033, 0.01716, 0.5228, 0.01716, 0.5962, 0.0, 0.6033, 2.728e-08, 0.5157, 0.06513, 0.6442, 0.1385, 0.6442, 0.1456, 0.6613, 0.05802, 0.6613, 0.06513, 0.4748, 0.01716, 0.5228, 2.728e-08, 0.5157, 0.05802, 0.4577, 0.1385, 0.6442, 0.1865, 0.5962, 0.2037, 0.6033, 0.1456, 0.6613, 0.8764, 0.6814, 0.8764, 0.7434, 0.873, 0.7434, 0.873, 0.6814, 0.8696, 0.8112, 0.8696, 0.7434, 0.873, 0.7434, 0.873, 0.8112, 0.222, 0.6636, 0.222, 0.6017, 0.2254, 0.6017, 0.2254, 0.6636, 0.4188, 0.8792, 0.4188, 0.8273, 0.4222, 0.8273, 0.4222, 0.8792, 0.8513, 0.4415, 0.8513, 0.3594, 0.8547, 0.3594, 0.8547, 0.4415, 0.4527, 0.8017, 0.4527, 0.8536, 0.4493, 0.8536, 0.4493, 0.8017, 0.8513, 0.3594, 0.8513, 0.2975, 0.8547, 0.2975, 0.8547, 0.3594, 0.4016, 0.8273, 0.4016, 0.7595, 0.405, 0.7595, 0.405, 0.8273, 0.952, 1.364e-08, 1.0, 0.04797, 1.0, 0.1214, 0.952, 0.1693, 0.8786, 0.1693, 0.8307, 0.1214, 0.8307, 0.04797, 0.8786, 0.0, 0.0, 0.0, 0.0, 0.0, 0.0, 0.0, 0.0, 0.0, 0.0, 0.0, 0.0, 0.0, 0.0, 0.0, 0.0, 0.0, 0.0, 0.0, 0.0, 0.0, 0.0, 0.0, 0.0, 0.0, 0.0, 0.0, 0.0, 0.0, 0.0, 0.0, 0.0, 0.0, 0.0, 0.0, 0.0, 0.0, 0.0, 0.0, 0.0, 0.0, 0.0, 0.0, 0.0, 0.0, 0.0, 0.0, 0.0, 0.0, 0.0, 0.0, 0.0, 0.0, 0.0, 0.0, 0.0, 0.0, 0.3859, 0.4668, 0.2983, 0.4668, 0.2936, 0.4554, 0.3907, 0.4554, 0.4439, 0.5248, 0.3859, 0.4668, 0.3907, 0.4554, 0.4554, 0.5201, 0.4439, 0.6125, 0.4439, 0.5248, 0.4554, 0.5201, 0.4554, 0.6172, 0.2403, 0.5248, 0.2403, 0.6125, 0.2288, 0.6172, 0.2288, 0.5201, 0.2403, 0.6125, 0.2983, 0.6705, 0.2936, 0.6819, 0.2288, 0.6172, 0.2983, 0.6705, 0.3859, 0.6705, 0.3907, 0.6819, 0.2936, 0.6819, 0.2983, 0.4668, 0.2403, 0.5248, 0.2288, 0.5201, 0.2936, 0.4554, 0.3859, 0.6705, 0.4439, 0.6125, 0.4554, 0.6172, 0.3907, 0.6819, 0.4424, 0.8536, 0.4424, 0.8017, 0.4458, 0.8017, 0.4458, 0.8536, 0.8661, 0.5374, 0.8661, 0.4554, 0.8696, 0.4554, 0.8696, 0.5374, 0.8799, 0.7016, 0.8799, 0.7694, 0.8764, 0.7694, 0.8764, 0.7016, 0.8661, 0.5994, 0.8661, 0.5374, 0.8696, 0.5374, 0.8696, 0.5994, 0.4424, 0.8017, 0.4424, 0.7338, 0.4458, 0.7338, 0.4458, 0.8017, 0.2254, 0.6017, 0.2254, 0.5196, 0.2288, 0.5196, 0.2288, 0.6017, 0.4085, 0.8273, 0.4085, 0.8792, 0.405, 0.8792, 0.405, 0.8273, 0.222, 0.6636, 0.222, 0.7457, 0.2185, 0.7457, 0.2185, 0.6636, 0.5962, 0.01716, 0.5228, 0.01716, 0.5157, 0.0, 0.6033, 2.046e-08, 0.6442, 0.06513, 0.5962, 0.01716, 0.6033, 2.046e-08, 0.6613, 0.05802, 0.6442, 0.1385, 0.6442, 0.06513, 0.6613, 0.05802, 0.6613, 0.1456, 0.4748, 0.06513, 0.4748, 0.1385, 0.4577, 0.1456, 0.4577, 0.05802, 0.4748, 0.1385, 0.5228, 0.1865, 0.5157, 0.2037, 0.4577, 0.1456, 0.5228, 0.1865, 0.5962, 0.1865, 0.6033, 0.2037, 0.5157, 0.2037, 0.5228, 0.01716, 0.4748, 0.06513, 0.4577, 0.05802, 0.5157, 0.0, 0.5962, 0.1865, 0.6442, 0.1385, 0.6613, 0.1456, 0.6033, 0.2037, 0.2254, 0.6636, 0.2254, 0.6017, 0.2288, 0.6017, 0.2288, 0.6636, 0.8661, 0.8112, 0.8661, 0.7434, 0.8696, 0.7434, 0.8696, 0.8112, 0.8581, 0.3594, 0.8581, 0.2975, 0.8616, 0.2975, 0.8616, 0.3594, 0.8661, 0.8631, 0.8661, 0.8112, 0.8696, 0.8112, 0.8696, 0.8631, 0.8581, 0.4415, 0.8581, 0.3594, 0.8616, 0.3594, 0.8616, 0.4415, 0.4424, 0.7338, 0.4424, 0.6819, 0.4458, 0.6819, 0.4458, 0.7338, 0.2254, 0.5196, 0.2254, 0.4577, 0.2288, 0.4577, 0.2288, 0.5196, 0.4085, 0.7595, 0.4085, 0.8273, 0.405, 0.8273, 0.405, 0.7595, 0.04997, 0.4483, 0.009342, 0.4077, 0.0, 0.389, 0.06865, 0.4577, 0.2037, 0.517, 0.2037, 0.4764, 0.213, 0.4577, 0.213, 0.5263, 0.21, 0.8084, 0.21, 0.7678, 0.2193, 0.7584, 0.2193, 0.8271, 0.9106, 0.2788, 0.9106, 0.2382, 0.9199, 0.2288, 0.9199, 0.2975, 0.8699, 0.2382, 0.9106, 0.2788, 0.9199, 0.2975, 0.8513, 0.2288, 0.4483, 0.1789, 0.4077, 0.2195, 0.389, 0.2288, 0.4577, 0.1602, 0.2195, 0.2195, 0.2195, 0.1789, 0.2288, 0.1602, 0.2288, 0.2288, 0.2195, 0.1789, 0.1789, 0.2195, 0.1602, 0.2288, 0.2288, 0.1602, 0.4077, 0.009342, 0.4483, 0.04997, 0.4577, 0.06865, 0.389, 0.0, 0.009342, 0.2788, 0.04997, 0.2382, 0.06865, 0.2288, 0.0, 0.2975, 0.213, 0.545, 0.213, 0.5856, 0.2037, 0.595, 0.2037, 0.5263, 0.4113, 0.7081, 0.4375, 0.7392, 0.4424, 0.7595, 0.3982, 0.707, 0.009342, 0.1789, 0.009342, 0.2195, 1.364e-08, 0.2288, 0.0, 0.1602, 0.009342, 0.2195, 0.04997, 0.2195, 0.06865, 0.2288, 1.364e-08, 0.2288, 0.04997, 0.2195, 0.009342, 0.1789, 0.0, 0.1602, 0.06865, 0.2288, 0.1825, 0.7099, 0.2113, 0.7386, 0.2179, 0.7584, 0.1693, 0.7099, 0.2113, 0.6812, 0.1825, 0.7099, 0.1693, 0.7099, 0.2179, 0.6613, 0.2113, 0.7386, 0.2113, 0.6812, 0.2179, 0.6613, 0.2179, 0.7584, 0.2195, 0.4483, 0.2195, 0.4077, 0.2288, 0.389, 0.2288, 0.4577, 0.1789, 0.4483, 0.2195, 0.4483, 0.2288, 0.4577, 0.1602, 0.4577, 0.2195, 0.4077, 0.1789, 0.4483, 0.1602, 0.4577, 0.2288, 0.389, 0.2195, 0.2788, 0.2195, 0.2382, 0.2288, 0.2288, 0.2288, 0.2975, 0.2195, 0.2382, 0.1789, 0.2382, 0.1602, 0.2288, 0.2288, 0.2288, 0.1789, 0.2382, 0.2195, 0.2788, 0.2288, 0.2975, 0.1602, 0.2288])
me_cube_005.materials.append(mat_material_002)
me_cube_005.materials.append(mat_material_003)
me_cube_005.use_remesh_preserve_volume = False
me_cube_005.use_remesh_preserve_attributes = False
me_cube_005.use_mirror_vertex_groups = False
me_cube_005.update()
me_cube_010 = bpy.data.meshes.new('Cube.010')
me_cube_010.from_pydata([(-0.75, -0.4438, 0.4438), (-0.75, 0.8232, -0.8232), (0.8232, -0.75, -0.8232), (0.517, 0.8232, -0.8232), (-0.4438, -0.75, 0.4438), (0.8232, 0.517, -0.8232), (-1.0, 0.3964, -0.75), (-0.9, -0.7775, 0.7775), (0.8068, 0.9293, -0.9293), (-0.9, 0.9293, -0.9293), (-1.0, -0.75, 0.3964), (0.75, 0.75, -1.0), (0.3964, -1.0, -0.75), (-0.7775, -0.9, 0.7775), (0.9293, 0.8068, -0.9293), (0.9293, -0.9, -0.9293), (-1.0, -0.2964, -0.75), (-0.5633, -0.9184, -0.9184), (-1.0, -0.75, -0.2964), (-0.75, -1.0, 0.3964), (-0.75, 0.75, -1.0), (-0.9184, -0.5633, -0.9184), (-0.9184, -0.9184, -0.5633), (-1.0, -0.9, 0.7586), (-1.0, 0.7586, -0.9), (-1.0, -0.3586, -0.9), (-1.0, -0.9, -0.3586), (-0.75, -0.2964, -1.0), (-0.75, -1.0, -0.2964), (-0.2964, -1.0, -0.75), (0.75, -0.75, -1.0), (-1.0, -1.0, 1.0), (-1.0, -1.0, -0.4), (-0.2964, -0.75, -1.0), (0.7586, -1.0, -0.9), (-0.9, -1.0, 0.7586), (-0.9, -1.0, -0.3586), (-0.3586, -1.0, -0.9), (1.0, 1.0, -1.0), (-1.0, 1.0, -1.0), (1.0, -1.0, -1.0), (-0.4, -1.0, -1.0), (-1.0, -0.4, -1.0), (0.9, 0.9, -1.0), (-0.9, 0.9, -1.0), (0.9, -0.9, -1.0), (-0.3586, -0.9, -1.0), (-0.9, -0.3586, -1.0), (0.9, 0.9, -0.97), (-0.9, 0.9, -0.97), (0.9, -0.9, -0.97), (-0.3586, -0.9, -0.97), (-0.9, -0.3586, -0.97), (0.75, 0.75, -0.97), (-0.75, 0.75, -0.97), (0.75, -0.75, -0.97), (-0.2964, -0.75, -0.97), (-0.75, -0.2964, -0.97), (0.7586, -0.97, -0.9), (-0.9, -0.97, 0.7586), (-0.9, -0.97, -0.3586), (-0.3586, -0.97, -0.9), (0.3964, -0.97, -0.75), (-0.75, -0.97, 0.3964), (-0.75, -0.97, -0.2964), (-0.2964, -0.97, -0.75), (-0.97, -0.9, 0.7586), (-0.97, 0.7586, -0.9), (-0.97, -0.3586, -0.9), (-0.97, -0.9, -0.3586), (-0.97, -0.75, 0.3964), (-0.97, 0.3964, -0.75), (-0.97, -0.2964, -0.75), (-0.97, -0.75, -0.2964), (-0.9, -0.7987, 0.7563), (0.8068, 0.9081, -0.9505), (-0.9, 0.9081, -0.9505), (-0.75, -0.465, 0.4226), (0.517, 0.802, -0.8444), (-0.75, 0.802, -0.8444), (-0.7987, -0.9, 0.7563), (0.9081, 0.8068, -0.9505), (0.9081, -0.9, -0.9505), (-0.465, -0.75, 0.4226), (0.802, 0.517, -0.8444), (0.802, -0.75, -0.8444)], [], [(2, 5, 4), (3, 1, 0), (8, 7, 31, 38), (9, 8, 38, 39), (7, 9, 39, 31), (9, 7, 74, 76), (3, 0, 77, 78), (0, 1, 79, 77), (13, 14, 38, 31), (15, 13, 31, 40), (14, 15, 40, 38), (5, 2, 85, 84), (13, 15, 82, 80), (2, 4, 83, 85), (22, 21, 17), (10, 6, 16, 18), (12, 19, 28, 29), (20, 11, 30, 33, 27), (24, 23, 31, 39), (26, 25, 42, 32), (23, 26, 32, 31), (25, 24, 39, 42), (24, 25, 68, 67), (18, 16, 72, 73), (23, 24, 67, 66), (16, 6, 71, 72), (22, 32, 42, 21), (21, 42, 41, 17), (17, 41, 32, 22), (35, 34, 40, 31), (37, 36, 32, 41), (36, 35, 31, 32), (34, 37, 41, 40), (37, 34, 58, 61), (29, 28, 64, 65), (34, 35, 59, 58), (12, 29, 65, 62), (43, 44, 39, 38), (45, 43, 38, 40), (47, 46, 41, 42), (44, 47, 42, 39), (46, 45, 40, 41), (11, 20, 54, 53), (47, 44, 49, 52), (20, 27, 57, 54), (46, 47, 52, 51), (27, 33, 56, 57), (53, 54, 49, 48), (55, 53, 48, 50), (57, 56, 51, 52), (54, 57, 52, 49), (56, 55, 50, 51), (44, 43, 48, 49), (33, 30, 55, 56), (45, 46, 51, 50), (30, 11, 53, 55), (43, 45, 50, 48), (63, 62, 58, 59), (65, 64, 60, 61), (64, 63, 59, 60), (62, 65, 61, 58), (36, 37, 61, 60), (28, 19, 63, 64), (19, 12, 62, 63), (35, 36, 60, 59), (71, 70, 66, 67), (73, 72, 68, 69), (70, 73, 69, 66), (72, 71, 67, 68), (25, 26, 69, 68), (10, 18, 73, 70), (6, 10, 70, 71), (26, 23, 66, 69), (78, 77, 74, 75), (79, 78, 75, 76), (77, 79, 76, 74), (7, 8, 75, 74), (1, 3, 78, 79), (8, 9, 76, 75), (83, 84, 81, 80), (85, 83, 80, 82), (84, 85, 82, 81), (4, 5, 84, 83), (15, 14, 81, 82), (14, 13, 80, 81)])
me_cube_010.polygons.foreach_set('material_index', [0, 0, 0, 0, 0, 0, 0, 0, 0, 0, 0, 0, 0, 0, 1, 0, 0, 0, 0, 0, 0, 0, 0, 0, 0, 0, 0, 0, 0, 0, 0, 0, 0, 0, 0, 0, 0, 0, 0, 0, 0, 0, 0, 0, 0, 0, 0, 1, 1, 1, 1, 1, 0, 0, 0, 0, 0, 1, 1, 1, 1, 0, 0, 0, 0, 1, 1, 1, 1, 0, 0, 0, 0, 1, 1, 1, 0, 0, 0, 1, 1, 1, 0, 0, 0])
_uv = me_cube_010.uv_layers.new(name='UVMap')
_uv.uv.foreach_set('vector', [0.8127, 0.7277, 0.8127, 0.9269, 0.6057, 0.7277, 0.3741, 0.5647, 0.5812, 0.5647, 0.5812, 0.7639, 0.3152, 0.3448, 0.03635, 0.6132, 4.869e-08, 0.6289, 0.3268, 0.3145, 0.3152, 0.6132, 0.3152, 0.3448, 0.3268, 0.3145, 0.3268, 0.6289, 0.03635, 0.6132, 0.3152, 0.6132, 0.3268, 0.6289, 4.869e-08, 0.6289, 0.9528, 0.2844, 0.9528, 0.6131, 0.9488, 0.6117, 0.9488, 0.283, 0.3741, 0.5647, 0.5812, 0.7639, 0.5812, 0.7673, 0.3741, 0.5681, 0.8758, 0.2817, 0.8758, 0.0, 0.8807, 0.0, 0.8807, 0.2817, 0.01634, 0.5939, 0.2952, 0.3256, 0.3268, 0.3145, 4.869e-08, 0.6289, 0.01634, 0.3256, 0.01634, 0.5939, 4.869e-08, 0.6289, 0.0, 0.3145, 0.2952, 0.3256, 0.01634, 0.3256, 0.0, 0.3145, 0.3268, 0.3145, 0.2969, 0.6289, 0.2969, 0.8281, 0.2935, 0.8281, 0.2935, 0.6289, 0.9568, 0.283, 0.9568, 0.6117, 0.9528, 0.6131, 0.9528, 0.2844, 0.8807, 0.2817, 0.8807, 0.0, 0.8856, 9.372e-09, 0.8856, 0.2817, 0.3134, 0.3016, 0.2554, 0.3016, 0.3134, 0.2458, 1.0, 0.908, 0.8127, 0.7277, 0.9259, 0.7277, 1.0, 0.799, 0.5141, 1.0, 0.3268, 0.8197, 0.44, 0.8197, 0.5141, 0.8911, 0.866, 9.372e-09, 0.866, 0.2358, 0.6209, 0.2358, 0.6209, 0.07131, 0.695, 0.0, 0.7511, 0.6898, 0.7511, 0.321, 0.7674, 0.283, 0.7674, 0.7277, 0.622, 0.4452, 0.622, 0.5656, 0.6057, 0.5721, 0.6057, 0.4387, 0.7511, 0.321, 0.622, 0.4452, 0.6057, 0.4387, 0.7674, 0.283, 0.622, 0.5656, 0.7511, 0.6898, 0.7674, 0.7277, 0.6057, 0.5721, 0.8954, 0.2608, 0.8954, 0.08513, 0.9003, 0.08513, 0.9003, 0.2608, 0.2777, 0.8092, 0.2777, 0.7379, 0.2826, 0.7379, 0.2826, 0.8092, 0.9003, 0.2608, 0.9003, 0.0, 0.9052, 9.372e-09, 0.9052, 0.2608, 0.2777, 0.7379, 0.2777, 0.6289, 0.2826, 0.6289, 0.2826, 0.7379, 0.3134, 0.3016, 0.3268, 0.3145, 0.2287, 0.3145, 0.2554, 0.3016, 0.2554, 0.3016, 0.2287, 0.3145, 0.3268, 0.2201, 0.3134, 0.2458, 0.3134, 0.2458, 0.3268, 0.2201, 0.3268, 0.3145, 0.3134, 0.3016, 0.9128, 0.6898, 0.9128, 0.321, 0.9292, 0.283, 0.9292, 0.7277, 0.7837, 0.4452, 0.7837, 0.5656, 0.7674, 0.5721, 0.7674, 0.4387, 0.7837, 0.5656, 0.9128, 0.6898, 0.9292, 0.7277, 0.7674, 0.5721, 0.9128, 0.321, 0.7837, 0.4452, 0.7674, 0.4387, 0.9292, 0.283, 0.8905, 0.1757, 0.8905, 0.0, 0.8954, 0.0, 0.8954, 0.1757, 0.2728, 0.7379, 0.2728, 0.8092, 0.2679, 0.8092, 0.2679, 0.7379, 0.8905, 0.0, 0.8905, 0.2608, 0.8856, 0.2608, 0.8856, 0.0, 0.2728, 0.6289, 0.2728, 0.7379, 0.2679, 0.7379, 0.2679, 0.6289, 0.01634, 0.01572, 0.01634, 0.2987, 2.922e-08, 0.3145, 0.0, 4.686e-08, 0.3104, 0.01572, 0.01634, 0.01572, 0.0, 4.686e-08, 0.3268, 0.0, 0.222, 0.2987, 0.3104, 0.2136, 0.3268, 0.2201, 0.2287, 0.3145, 0.01634, 0.2987, 0.222, 0.2987, 0.2287, 0.3145, 2.922e-08, 0.3145, 0.3104, 0.2136, 0.3104, 0.01572, 0.3268, 0.0, 0.3268, 0.2201, 0.9439, 0.4498, 0.9439, 0.283, 0.9488, 0.283, 0.9488, 0.4498, 0.9341, 0.5433, 0.9341, 0.6833, 0.9292, 0.6833, 0.9292, 0.5433, 0.2876, 0.6289, 0.2876, 0.7935, 0.2826, 0.7935, 0.2826, 0.6289, 0.9341, 0.4229, 0.9341, 0.5433, 0.9292, 0.5433, 0.9292, 0.4229, 0.263, 0.6289, 0.263, 0.7002, 0.2581, 0.7002, 0.2581, 0.6289, 0.5964, 0.2594, 0.5964, 0.02358, 0.6209, 0.0, 0.6209, 0.283, 0.3513, 0.2594, 0.5964, 0.2594, 0.6209, 0.283, 0.3268, 0.283, 0.4254, 0.02358, 0.3513, 0.0949, 0.3268, 0.08513, 0.4152, 9.372e-09, 0.5964, 0.02358, 0.4254, 0.02358, 0.4152, 9.372e-09, 0.6209, 0.0, 0.3513, 0.0949, 0.3513, 0.2594, 0.3268, 0.283, 0.3268, 0.08513, 0.866, 0.283, 0.866, 0.0, 0.8709, 0.0, 0.8709, 0.283, 0.263, 0.7002, 0.263, 0.8648, 0.2581, 0.8648, 0.2581, 0.7002, 0.9341, 0.283, 0.9341, 0.4229, 0.9292, 0.4229, 0.9292, 0.283, 0.9439, 0.6166, 0.9439, 0.4498, 0.9488, 0.4498, 0.9488, 0.6166, 0.8758, 0.0, 0.8758, 0.283, 0.8709, 0.283, 0.8709, 0.0, 0.02451, 0.6859, 0.02451, 0.9408, 0.0, 0.9977, 1.169e-07, 0.6289, 0.1046, 0.8637, 0.1046, 0.7629, 0.1291, 0.7531, 0.1291, 0.8735, 0.1046, 0.7629, 0.02451, 0.6859, 1.169e-07, 0.6289, 0.1291, 0.7531, 0.02451, 0.9408, 0.1046, 0.8637, 0.1291, 0.8735, 0.0, 0.9977, 0.8905, 0.2608, 0.8905, 0.1757, 0.8954, 0.1757, 0.8954, 0.2608, 0.3088, 0.7379, 0.3088, 0.6289, 0.3137, 0.6289, 0.3137, 0.7379, 0.263, 0.8092, 0.263, 0.6289, 0.2679, 0.6289, 0.2679, 0.8092, 0.2969, 0.8046, 0.2969, 0.6289, 0.3004, 0.6289, 0.3004, 0.8046, 0.1536, 0.6859, 0.1536, 0.9408, 0.1291, 0.9977, 0.1291, 0.6289, 0.2336, 0.8637, 0.2336, 0.7629, 0.2581, 0.7531, 0.2581, 0.8735, 0.1536, 0.9408, 0.2336, 0.8637, 0.2581, 0.8735, 0.1291, 0.9977, 0.2336, 0.7629, 0.1536, 0.6859, 0.1291, 0.6289, 0.2581, 0.7531, 0.8954, 0.08513, 0.8954, 0.0, 0.9003, 9.372e-09, 0.9003, 0.08513, 0.3088, 0.6289, 0.3088, 0.7379, 0.3039, 0.7379, 0.3039, 0.6289, 0.2728, 0.8092, 0.2728, 0.6289, 0.2777, 0.6289, 0.2777, 0.8092, 0.3004, 0.8046, 0.3004, 0.6289, 0.3039, 0.6289, 0.3039, 0.8046, 0.3741, 0.5681, 0.5812, 0.7673, 0.6057, 0.8197, 0.3268, 0.5514, 0.5812, 0.5681, 0.3741, 0.5681, 0.3268, 0.5514, 0.6057, 0.5514, 0.5812, 0.7673, 0.5812, 0.5681, 0.6057, 0.5514, 0.6057, 0.8197, 0.939, 0.6625, 0.939, 0.283, 0.9439, 0.283, 0.9439, 0.6625, 0.2935, 0.6289, 0.2935, 0.8281, 0.29, 0.8281, 0.29, 0.6289, 0.9087, 0.0, 0.9087, 0.2684, 0.9052, 0.2684, 0.9052, 0.0, 0.5812, 0.3355, 0.3741, 0.5347, 0.3268, 0.5514, 0.6057, 0.283, 0.5812, 0.5347, 0.5812, 0.3355, 0.6057, 0.283, 0.6057, 0.5514, 0.3741, 0.5347, 0.5812, 0.5347, 0.6057, 0.5514, 0.3268, 0.5514, 0.2876, 0.913, 0.2876, 0.6313, 0.29, 0.6289, 0.29, 0.9107, 0.9087, 0.2684, 0.9087, 0.0, 0.9121, 0.0, 0.9121, 0.2684, 0.9341, 0.6625, 0.9341, 0.283, 0.939, 0.283, 0.939, 0.6625])
me_cube_010.materials.append(mat_material_009)
me_cube_010.materials.append(mat_material_010)
me_cube_010.use_remesh_preserve_volume = False
me_cube_010.use_remesh_preserve_attributes = False
me_cube_010.use_mirror_vertex_groups = False
me_cube_010.update()
me_cube_009 = bpy.data.meshes.new('Cube.009')
me_cube_009.from_pydata([(1.0, -1.0, -1.0), (-1.0, -0.75, 0.3964), (-1.0, 1.0, -1.0), (1.0, -1.0, -1.0), (1.0, -1.0, -1.0), (-0.75, -0.2964, -1.0), (-0.2964, -0.75, -1.0), (-1.0, -0.75, -0.2964), (-1.0, -0.2964, -0.75), (-1.0, 0.3964, -0.75), (-0.75, -1.0, -0.2964), (-1.0, -1.0, 1.0), (-1.0, 0.7586, -0.9), (-1.0, -0.3586, -0.9), (-1.0, -0.9, 0.7586), (-1.0, -0.9, -0.3586), (0.5918, -0.7959, -0.7959), (-0.7959, 0.5918, -0.7959), (-0.7959, -0.7959, 0.5918), (0.8367, -0.9184, -0.9184), (-0.9184, 0.8367, -0.9184), (-0.9184, -0.9184, 0.8367), (0.3964, -1.0, -0.75), (-0.75, -1.0, 0.3964), (-0.9184, -0.9184, -0.5633), (-0.2964, -1.0, -0.75), (0.7586, -1.0, -0.9), (-0.9, -1.0, 0.7586), (-0.3586, -1.0, -0.9), (-0.9, -1.0, -0.3586), (-0.5633, -0.9184, -0.9184), (-0.9184, -0.5633, -0.9184), (-0.75, 0.3964, -1.0), (0.3964, -0.75, -1.0), (-0.9, 0.7586, -1.0), (0.7586, -0.9, -1.0), (-0.3586, -0.9, -1.0), (-0.9, -0.3586, -1.0), (-1.0, -0.4, -1.0), (-1.0, -1.0, -0.4), (-0.4, -1.0, -1.0), (-0.9, 0.7586, -0.97), (0.7586, -0.9, -0.97), (-0.3586, -0.9, -0.97), (-0.9, -0.3586, -0.97), (-0.75, 0.3964, -0.97), (0.3964, -0.75, -0.97), (-0.2964, -0.75, -0.97), (-0.75, -0.2964, -0.97), (-0.97, 0.7586, -0.9), (-0.97, -0.3586, -0.9), (-0.97, -0.9, 0.7586), (-0.97, -0.9, -0.3586), (-0.97, 0.3964, -0.75), (-0.97, -0.2964, -0.75), (-0.97, -0.75, 0.3964), (-0.97, -0.75, -0.2964), (0.7586, -0.97, -0.9), (-0.9, -0.97, 0.7586), (-0.3586, -0.97, -0.9), (-0.9, -0.97, -0.3586), (0.3964, -0.97, -0.75), (-0.75, -0.97, 0.3964), (-0.2964, -0.97, -0.75), (-0.75, -0.97, -0.2964), (0.8194, -0.9357, -0.9357), (-0.9357, 0.8194, -0.9357), (-0.9357, -0.9357, 0.8194), (0.5744, -0.8132, -0.8132), (-0.8132, 0.5744, -0.8132), (-0.8132, -0.8132, 0.5744)], [(3, 4)], [(8, 7, 1, 9), (24, 31, 30), (17, 18, 16), (22, 23, 10, 25), (13, 12, 2, 38), (14, 15, 39, 11), (12, 14, 11, 2), (15, 13, 38, 39), (15, 14, 51, 52), (13, 15, 52, 50), (1, 7, 56, 55), (7, 8, 54, 56), (20, 19, 0, 2), (19, 21, 11, 0), (21, 20, 2, 11), (16, 18, 70, 68), (20, 21, 67, 66), (17, 16, 68, 69), (27, 26, 4, 11), (29, 27, 11, 39), (28, 29, 39, 40), (26, 28, 40, 4), (23, 22, 61, 62), (10, 23, 62, 64), (27, 29, 60, 58), (26, 27, 58, 57), (6, 5, 32, 33), (36, 40, 38, 37), (37, 38, 2, 34), (35, 4, 40, 36), (34, 2, 4, 35), (36, 43, 42, 35), (32, 45, 46, 33), (35, 42, 41, 34), (5, 48, 45, 32), (24, 39, 38, 31), (31, 38, 40, 30), (30, 40, 39, 24), (45, 41, 42, 46), (47, 43, 44, 48), (48, 44, 41, 45), (46, 42, 43, 47), (33, 46, 47, 6), (37, 44, 43, 36), (6, 47, 48, 5), (34, 41, 44, 37), (54, 53, 49, 50), (55, 56, 52, 51), (53, 55, 51, 49), (56, 54, 50, 52), (9, 1, 55, 53), (8, 9, 53, 54), (12, 13, 50, 49), (14, 12, 49, 51), (62, 61, 57, 58), (61, 63, 59, 57), (64, 62, 58, 60), (63, 64, 60, 59), (28, 26, 57, 59), (29, 28, 59, 60), (25, 10, 64, 63), (22, 25, 63, 61), (69, 68, 65, 66), (68, 70, 67, 65), (70, 69, 66, 67), (19, 20, 66, 65), (21, 19, 65, 67), (18, 17, 69, 70)])
me_cube_009.polygons.foreach_set('material_index', [0, 1, 0, 0, 0, 0, 0, 0, 0, 0, 0, 0, 0, 0, 0, 0, 0, 0, 0, 0, 0, 0, 0, 0, 0, 0, 0, 0, 0, 0, 0, 0, 0, 0, 0, 0, 0, 0, 1, 1, 1, 1, 0, 0, 0, 0, 1, 1, 1, 1, 0, 0, 0, 0, 1, 1, 1, 1, 0, 0, 0, 0, 1, 1, 1, 0, 0, 0])
_uv = me_cube_009.uv_layers.new(name='UVMap')
_uv.uv.foreach_set('vector', [0.4592, 0.9192, 0.4592, 0.8135, 0.5237, 0.7327, 0.5237, 1.0, 0.9012, 0.8244, 0.9012, 0.9072, 0.8311, 0.8658, 0.6686, 0.7327, 0.3948, 0.5709, 0.6686, 0.4092, 0.4592, 0.7327, 0.4592, 1.0, 0.3948, 0.9192, 0.3948, 0.8135, 0.01316, 0.7626, 0.1171, 0.8928, 0.1303, 0.9326, 0.0, 0.7694, 0.1171, 0.5061, 0.01316, 0.6363, 1.921e-08, 0.6295, 0.1303, 0.4663, 0.1171, 0.8928, 0.1171, 0.5061, 0.1303, 0.4663, 0.1303, 0.9326, 0.01316, 0.6363, 0.01316, 0.7626, 0.0, 0.7694, 1.921e-08, 0.6295, 0.9186, 0.1302, 0.8451, 1.965e-08, 0.8491, 0.0, 0.9226, 0.1302, 0.9186, 0.2565, 0.9186, 0.1302, 0.9226, 0.1302, 0.9226, 0.2565, 0.6265, 0.8379, 0.6265, 0.7336, 0.6308, 0.7327, 0.6308, 0.837, 0.6426, 0.7327, 0.6426, 0.8385, 0.6387, 0.8385, 0.6387, 0.7327, 0.3786, 0.4377, 0.3786, 0.02855, 0.3948, 0.0, 0.3948, 0.4663, 0.3786, 0.02855, 0.03223, 0.2331, 0.0, 0.2331, 0.3948, 0.0, 0.03223, 0.2331, 0.3786, 0.4377, 0.3948, 0.4663, 0.0, 0.2331, 0.3838, 0.4663, 0.3838, 0.7898, 0.379, 0.7898, 0.379, 0.4663, 0.3645, 0.8755, 0.3645, 0.6709, 0.3693, 0.6709, 0.3693, 0.8755, 0.3693, 0.7898, 0.3693, 0.4663, 0.3741, 0.4663, 0.3741, 0.7898, 0.6818, 0.449, 0.6818, 0.8357, 0.6686, 0.8755, 0.6686, 0.4092, 0.7857, 0.5792, 0.6818, 0.449, 0.6686, 0.4092, 0.7989, 0.5724, 0.7857, 0.7054, 0.7857, 0.5792, 0.7989, 0.5724, 0.7989, 0.7123, 0.6818, 0.8357, 0.7857, 0.7054, 0.7989, 0.7123, 0.6686, 0.8755, 0.5882, 1.0, 0.5882, 0.7327, 0.5921, 0.7327, 0.5921, 1.0, 0.6178, 0.837, 0.6178, 0.7327, 0.6221, 0.7336, 0.6221, 0.8379, 0.9803, 0.4092, 0.9068, 0.5394, 0.9028, 0.5394, 0.9763, 0.4092, 0.3878, 0.4663, 0.3878, 0.853, 0.3838, 0.853, 0.3838, 0.4663, 0.5237, 0.9192, 0.5237, 0.8135, 0.5882, 0.7327, 0.5882, 1.0, 0.1434, 0.7626, 0.1303, 0.7694, 0.1303, 0.6295, 0.1434, 0.6363, 0.1434, 0.6363, 0.1303, 0.6295, 0.2605, 0.4663, 0.2474, 0.5061, 0.2474, 0.8928, 0.2605, 0.9326, 0.1303, 0.7694, 0.1434, 0.7626, 0.2474, 0.5061, 0.2605, 0.4663, 0.2605, 0.9326, 0.2474, 0.8928, 0.9961, 0.2565, 1.0, 0.2565, 0.9265, 0.3867, 0.9226, 0.3867, 0.5961, 1.0, 0.5921, 1.0, 0.5921, 0.7327, 0.5961, 0.7327, 0.9803, 0.4092, 0.9842, 0.4092, 0.9842, 0.7959, 0.9803, 0.7959, 0.6178, 0.837, 0.6135, 0.8379, 0.6135, 0.7336, 0.6178, 0.7327, 0.9012, 0.8244, 0.9173, 0.7959, 0.9173, 0.9358, 0.9012, 0.9072, 0.9012, 0.9072, 0.9173, 0.9358, 0.7989, 0.8658, 0.8311, 0.8658, 0.8311, 0.8658, 0.7989, 0.8658, 0.9173, 0.7959, 0.9012, 0.8244, 0.8831, 0.4689, 0.9028, 0.4092, 0.9028, 0.7959, 0.8831, 0.7362, 0.8186, 0.6554, 0.7989, 0.6656, 0.7989, 0.5394, 0.8186, 0.5497, 0.8186, 0.5497, 0.7989, 0.5394, 0.9028, 0.4092, 0.8831, 0.4689, 0.8831, 0.7362, 0.9028, 0.7959, 0.7989, 0.6656, 0.8186, 0.6554, 0.6265, 0.8379, 0.6221, 0.837, 0.6221, 0.7327, 0.6265, 0.7336, 0.9961, 0.1302, 1.0, 0.1302, 1.0, 0.2565, 0.9961, 0.2565, 0.6347, 0.8385, 0.6308, 0.8385, 0.6308, 0.7327, 0.6347, 0.7327, 0.9226, 1.965e-08, 0.9265, 0.0, 1.0, 0.1302, 0.9961, 0.1302, 0.7609, 0.2462, 0.8254, 0.327, 0.8451, 0.3867, 0.7412, 0.2565, 0.8254, 0.0597, 0.7609, 0.1405, 0.7412, 0.1302, 0.8451, 0.0, 0.8254, 0.327, 0.8254, 0.0597, 0.8451, 0.0, 0.8451, 0.3867, 0.7609, 0.1405, 0.7609, 0.2462, 0.7412, 0.2565, 0.7412, 0.1302, 0.6, 0.7327, 0.6, 1.0, 0.5961, 1.0, 0.5961, 0.7327, 0.6092, 0.7336, 0.6092, 0.8379, 0.6048, 0.837, 0.6048, 0.7327, 0.8451, 0.3867, 0.9186, 0.2565, 0.9226, 0.2565, 0.8491, 0.3867, 0.3878, 0.853, 0.3878, 0.4663, 0.3917, 0.4663, 0.3917, 0.853, 0.3447, 0.7933, 0.3447, 0.526, 0.3645, 0.4663, 0.3645, 0.853, 0.3447, 0.526, 0.2803, 0.6068, 0.2605, 0.5965, 0.3645, 0.4663, 0.2803, 0.7125, 0.3447, 0.7933, 0.3645, 0.853, 0.2605, 0.7228, 0.2803, 0.6068, 0.2803, 0.7125, 0.2605, 0.7228, 0.2605, 0.5965, 0.9068, 0.6656, 0.9803, 0.7959, 0.9763, 0.7959, 0.9028, 0.6656, 0.9068, 0.5394, 0.9068, 0.6656, 0.9028, 0.6656, 0.9028, 0.5394, 0.6387, 0.7327, 0.6387, 0.8385, 0.6347, 0.8385, 0.6347, 0.7327, 0.6135, 0.7327, 0.6135, 0.837, 0.6092, 0.8379, 0.6092, 0.7336, 0.717, 0.3664, 0.717, 0.04283, 0.7412, 0.0, 0.7412, 0.4092, 0.717, 0.04283, 0.4431, 0.2046, 0.3948, 0.2046, 0.7412, 0.0, 0.4431, 0.2046, 0.717, 0.3664, 0.7412, 0.4092, 0.3948, 0.2046, 0.6048, 0.7327, 0.6048, 0.9373, 0.6, 0.9373, 0.6, 0.7327, 0.3645, 0.6709, 0.3645, 0.4663, 0.3693, 0.4663, 0.3693, 0.6709, 0.3741, 0.7898, 0.3741, 0.4663, 0.379, 0.4663, 0.379, 0.7898])
me_cube_009.materials.append(mat_material_007)
me_cube_009.materials.append(mat_material_008)
me_cube_009.use_remesh_preserve_volume = False
me_cube_009.use_remesh_preserve_attributes = False
me_cube_009.use_mirror_vertex_groups = False
me_cube_009.update()
me_cube_008 = bpy.data.meshes.new('Cube.008')
me_cube_008.from_pydata([(0.2964, -0.75, -1.0), (-0.75, -0.8232, 0.8232), (-0.75, 0.75, -1.0), (0.75, -0.8232, 0.8232), (0.75, 0.75, -1.0), (-0.2964, -0.75, -1.0), (-1.0, -0.75, -0.2964), (-0.75, -0.2964, -1.0), (0.75, -0.2964, -1.0), (1.0, -0.75, -0.2964), (0.75, 0.8232, -0.8232), (-0.75, 0.8232, -0.8232), (-1.0, -0.75, 0.3964), (1.0, -0.75, 0.3964), (0.9, 0.9293, -0.9293), (-0.9, 0.9293, -0.9293), (-0.9, -0.9293, 0.9293), (0.9, -0.9293, 0.9293), (-0.75, -1.0, 0.75), (-1.0, 0.3964, -0.75), (-1.0, -0.2964, -0.75), (-0.75, -1.0, -0.2964), (0.75, -1.0, -0.2964), (0.75, -1.0, 0.75), (1.0, -0.2964, -0.75), (1.0, 0.3964, -0.75), (1.0, 0.7586, -0.9), (1.0, -0.3586, -0.9), (1.0, -0.9, -0.3586), (1.0, -0.9, 0.7586), (0.9184, -0.9184, -0.5633), (0.2964, -1.0, -0.75), (-0.2964, -1.0, -0.75), (1.0, -1.0, 1.0), (-1.0, -1.0, 1.0), (-0.9184, -0.9184, -0.5633), (0.3586, -1.0, -0.9), (-0.3586, -1.0, -0.9), (0.9, -1.0, -0.3586), (0.9, -1.0, 0.9), (-0.9, -1.0, 0.9), (-0.9, -1.0, -0.3586), (0.9, 0.9293, -0.9293), (-0.9, 0.9293, -0.9293), (-0.9, -0.9293, 0.9293), (0.9, -0.9293, 0.9293), (0.75, 0.8232, -0.8232), (-0.75, 0.8232, -0.8232), (-0.75, -0.8232, 0.8232), (0.75, -0.8232, 0.8232), (0.9184, -0.5633, -0.9184), (0.5633, -0.9184, -0.9184), (-0.5633, -0.9184, -0.9184), (-0.9184, -0.5633, -0.9184), (1.0, 1.0, -1.0), (-1.0, 1.0, -1.0), (0.9, -0.3586, -1.0), (0.3586, -0.9, -1.0), (-0.3586, -0.9, -1.0), (-0.9, -0.3586, -1.0), (0.9, 0.9, -1.0), (-0.9, 0.9, -1.0), (0.97, 0.7586, -0.9), (0.97, -0.3586, -0.9), (0.97, -0.9, -0.3586), (0.97, -0.9, 0.7586), (0.97, 0.3964, -0.75), (0.97, -0.2964, -0.75), (0.97, -0.75, -0.2964), (0.97, -0.75, 0.3964), (0.9, 0.9081, -0.9505), (-0.9, 0.9081, -0.9505), (-0.9, -0.9505, 0.9081), (0.9, -0.9505, 0.9081), (0.75, 0.802, -0.8444), (-0.75, 0.802, -0.8444), (-0.75, -0.8444, 0.802), (0.75, -0.8444, 0.802), (-1.0, 0.7586, -0.9), (-1.0, -0.3586, -0.9), (-1.0, -0.9, 0.7586), (-1.0, -0.9, -0.3586), (-0.97, 0.7586, -0.9), (-0.97, -0.3586, -0.9), (-0.97, -0.9, 0.7586), (-0.97, -0.9, -0.3586), (-0.97, 0.3964, -0.75), (-0.97, -0.2964, -0.75), (-0.97, -0.75, 0.3964), (-0.97, -0.75, -0.2964), (0.9, -0.3586, -0.97), (0.3586, -0.9, -0.97), (-0.3586, -0.9, -0.97), (-0.9, -0.3586, -0.97), (0.9, 0.9, -0.97), (-0.9, 0.9, -0.97), (0.75, -0.2964, -0.97), (0.2964, -0.75, -0.97), (-0.2964, -0.75, -0.97), (-0.75, -0.2964, -0.97), (0.75, 0.75, -0.97), (-0.75, 0.75, -0.97), (-0.4, -1.0, -1.0), (-1.0, -0.4, -1.0), (-1.0, -1.0, -0.4), (1.0, -1.0, -0.4), (1.0, -0.4, -1.0), (0.4, -1.0, -1.0), (0.3586, -0.97, -0.9), (-0.3586, -0.97, -0.9), (0.9, -0.97, -0.3586), (0.9, -0.97, 0.9), (-0.9, -0.97, 0.9), (-0.9, -0.97, -0.3586), (0.2964, -0.97, -0.75), (-0.2964, -0.97, -0.75), (0.75, -0.97, -0.2964), (0.75, -0.97, 0.75), (-0.75, -0.97, 0.75), (-0.75, -0.97, -0.2964)], [], [(11, 1, 3, 10), (9, 24, 25, 13), (30, 51, 50), (53, 52, 35), (31, 22, 23, 18, 21, 32), (12, 19, 20, 6), (15, 14, 54, 55), (16, 15, 55, 34), (14, 17, 33, 54), (17, 16, 34, 33), (11, 10, 46, 47), (10, 3, 49, 46), (15, 16, 44, 43), (16, 17, 45, 44), (78, 80, 34, 55), (79, 78, 55, 103), (81, 79, 103, 104), (80, 81, 104, 34), (28, 105, 106, 27), (26, 54, 33, 29), (27, 106, 54, 26), (29, 33, 105, 28), (24, 67, 66, 25), (25, 66, 69, 13), (29, 65, 62, 26), (28, 64, 65, 29), (36, 107, 105, 38), (37, 102, 107, 36), (39, 33, 34, 40), (41, 104, 102, 37), (38, 105, 33, 39), (40, 34, 104, 41), (37, 109, 113, 41), (31, 114, 116, 22), (22, 116, 117, 23), (40, 112, 111, 39), (32, 115, 114, 31), (41, 113, 112, 40), (43, 44, 72, 71), (44, 45, 73, 72), (48, 47, 75, 76), (49, 48, 76, 77), (17, 14, 42, 45), (3, 1, 48, 49), (1, 11, 47, 48), (14, 15, 43, 42), (0, 5, 7, 2, 4, 8), (56, 106, 107, 57), (58, 102, 103, 59), (61, 55, 54, 60), (59, 103, 55, 61), (60, 54, 106, 56), (57, 107, 102, 58), (2, 101, 100, 4), (57, 91, 90, 56), (0, 97, 98, 5), (61, 95, 93, 59), (5, 98, 99, 7), (4, 100, 96, 8), (67, 63, 62, 66), (68, 64, 63, 67), (66, 62, 65, 69), (69, 65, 64, 68), (26, 62, 63, 27), (13, 69, 68, 9), (27, 63, 64, 28), (9, 68, 67, 24), (75, 74, 70, 71), (76, 75, 71, 72), (74, 77, 73, 70), (77, 76, 72, 73), (46, 49, 77, 74), (47, 46, 74, 75), (45, 42, 70, 73), (42, 43, 71, 70), (81, 80, 84, 85), (78, 79, 83, 82), (80, 78, 82, 84), (19, 12, 88, 86), (87, 86, 82, 83), (86, 88, 84, 82), (89, 87, 83, 85), (88, 89, 85, 84), (6, 20, 87, 89), (20, 19, 86, 87), (12, 6, 89, 88), (79, 81, 85, 83), (96, 90, 91, 97), (98, 92, 93, 99), (101, 95, 94, 100), (99, 93, 95, 101), (100, 94, 90, 96), (97, 91, 92, 98), (56, 90, 94, 60), (59, 93, 92, 58), (7, 99, 101, 2), (58, 92, 91, 57), (8, 96, 97, 0), (60, 94, 95, 61), (53, 103, 102, 52), (52, 102, 104, 35), (35, 104, 103, 53), (50, 106, 105, 30), (51, 107, 106, 50), (30, 105, 107, 51), (115, 109, 108, 114), (114, 108, 110, 116), (117, 111, 112, 118), (119, 113, 109, 115), (116, 110, 111, 117), (118, 112, 113, 119), (36, 108, 109, 37), (18, 118, 119, 21), (38, 110, 108, 36), (23, 117, 118, 18), (39, 111, 110, 38), (21, 119, 115, 32)])
me_cube_008.polygons.foreach_set('material_index', [0, 0, 1, 1, 0, 0, 0, 0, 0, 0, 0, 0, 0, 0, 0, 0, 0, 0, 0, 0, 0, 0, 0, 0, 0, 0, 0, 0, 0, 0, 0, 0, 0, 0, 0, 0, 0, 0, 0, 0, 0, 0, 0, 0, 0, 0, 0, 0, 0, 0, 0, 0, 0, 0, 0, 0, 0, 0, 0, 1, 1, 1, 1, 0, 0, 0, 0, 1, 1, 1, 1, 0, 0, 0, 0, 0, 0, 0, 0, 1, 1, 1, 1, 0, 0, 0, 0, 1, 1, 1, 1, 1, 1, 0, 0, 0, 0, 0, 0, 0, 0, 0, 0, 0, 0, 1, 1, 1, 1, 1, 1, 0, 0, 0, 0, 0, 0])
_uv = me_cube_008.uv_layers.new(name='UVMap')
_uv.uv.foreach_set('vector', [0.2803, 0.7108, 0.2803, 0.3769, 0.4905, 0.3769, 0.4905, 0.7108, 0.1982, 0.5678, 0.1982, 0.4758, 0.2669, 0.4056, 0.2669, 0.638, 0.559, 0.298, 0.6164, 0.2772, 0.6164, 0.3396, 0.6739, 0.7605, 0.6241, 0.7245, 0.6739, 0.6885, 0.1486, 0.8424, 0.1037, 0.9074, 0.0, 0.9074, 0.0, 0.6923, 0.1037, 0.6923, 0.1486, 0.7574, 0.8494, 0.9468, 0.6887, 0.7825, 0.7858, 0.7825, 0.8494, 0.8475, 0.2663, 0.01434, 0.01401, 0.01434, 0.0, 1.709e-08, 0.2803, 0.0, 0.2663, 0.3912, 0.2663, 0.01434, 0.2803, 0.0, 0.2803, 0.4056, 0.01401, 0.01434, 0.01401, 0.3912, 3.341e-08, 0.4056, 0.0, 1.709e-08, 0.01401, 0.3912, 0.2663, 0.3912, 0.2803, 0.4056, 3.341e-08, 0.4056, 0.0, 0.0, 0.0, 0.0, 0.0, 0.0, 0.0, 0.0, 0.0, 0.0, 0.0, 0.0, 0.0, 0.0, 0.0, 0.0, 0.0, 0.0, 0.0, 0.0, 0.0, 0.0, 0.0, 0.0, 0.0, 0.0, 0.0, 0.0, 0.0, 0.0, 0.0, 0.0, 0.9522, 0.7478, 0.9522, 0.4115, 0.9662, 0.3769, 0.9662, 0.7825, 0.8414, 0.6346, 0.9522, 0.7478, 0.9662, 0.7825, 0.8274, 0.6405, 0.8414, 0.5248, 0.8414, 0.6346, 0.8274, 0.6405, 0.8274, 0.5188, 0.9522, 0.4115, 0.8414, 0.5248, 0.8274, 0.5188, 0.9662, 0.3769, 0.7027, 0.6346, 0.6887, 0.6405, 0.6887, 0.5188, 0.7027, 0.5248, 0.8134, 0.4115, 0.8274, 0.3769, 0.8274, 0.7825, 0.8134, 0.7478, 0.7027, 0.5248, 0.6887, 0.5188, 0.8274, 0.3769, 0.8134, 0.4115, 0.8134, 0.7478, 0.8274, 0.7825, 0.6887, 0.6405, 0.7027, 0.6346, 0.6482, 0.3284, 0.644, 0.3284, 0.644, 0.2581, 0.6482, 0.2581, 0.2528, 0.8705, 0.2486, 0.8705, 0.2486, 0.638, 0.2528, 0.638, 0.1982, 0.638, 0.2024, 0.638, 0.2024, 0.9744, 0.1982, 0.9744, 0.2108, 0.7513, 0.2066, 0.7513, 0.2066, 0.638, 0.2108, 0.638, 0.6788, 0.5717, 0.6887, 0.5776, 0.6292, 0.6637, 0.6251, 0.6493, 0.6788, 0.4689, 0.6887, 0.4629, 0.6887, 0.5776, 0.6788, 0.5717, 0.5004, 0.6493, 0.4905, 0.6637, 0.4905, 0.3769, 0.5004, 0.3912, 0.6251, 0.3912, 0.6292, 0.3769, 0.6887, 0.4629, 0.6788, 0.4689, 0.6251, 0.6493, 0.6292, 0.6637, 0.4905, 0.6637, 0.5004, 0.6493, 0.5004, 0.3912, 0.4905, 0.3769, 0.6292, 0.3769, 0.6251, 0.3912, 0.2402, 0.638, 0.2444, 0.638, 0.2444, 0.7157, 0.2402, 0.7157, 0.1528, 0.6923, 0.1571, 0.6923, 0.1571, 0.7574, 0.1528, 0.7574, 0.1528, 0.7574, 0.1571, 0.7574, 0.1571, 0.9074, 0.1528, 0.9074, 0.6883, 0.9218, 0.6853, 0.9218, 0.6853, 0.6637, 0.6883, 0.6637, 0.6608, 0.2581, 0.6638, 0.2581, 0.6638, 0.3431, 0.6608, 0.3431, 0.2402, 0.7157, 0.2444, 0.7157, 0.2444, 0.8961, 0.2402, 0.8961, 0.2711, 0.7825, 0.2711, 0.4056, 0.2753, 0.4056, 0.2753, 0.7825, 0.236, 0.8961, 0.236, 0.638, 0.2402, 0.638, 0.2402, 0.8961, 0.2108, 0.9719, 0.2108, 0.638, 0.215, 0.638, 0.215, 0.9719, 0.1613, 0.6923, 0.1613, 0.9074, 0.1571, 0.9074, 0.1571, 0.6923, 0.0, 0.0, 0.0, 0.0, 0.0, 0.0, 0.0, 0.0, 0.0, 0.0, 0.0, 0.0, 0.0, 0.0, 0.0, 0.0, 0.0, 0.0, 0.0, 0.0, 0.0, 0.0, 0.0, 0.0, 0.0, 0.0, 0.0, 0.0, 0.0, 0.0, 0.0, 0.0, 0.4289, 0.7758, 0.4289, 0.8608, 0.384, 0.9258, 0.2803, 0.9258, 0.2803, 0.7108, 0.384, 0.7108, 0.1346, 0.4199, 0.1387, 0.4056, 0.1982, 0.4916, 0.1883, 0.4975, 0.1883, 0.6004, 0.1982, 0.6063, 0.1387, 0.6923, 0.1346, 0.678, 0.00991, 0.678, 0.0, 0.6923, 1.225e-08, 0.4056, 0.00991, 0.4199, 0.1346, 0.678, 0.1387, 0.6923, 0.0, 0.6923, 0.00991, 0.678, 0.00991, 0.4199, 1.225e-08, 0.4056, 0.1387, 0.4056, 0.1346, 0.4199, 0.1883, 0.4975, 0.1982, 0.4916, 0.1982, 0.6063, 0.1883, 0.6004, 0.1702, 0.9074, 0.1672, 0.9074, 0.1672, 0.6923, 0.1702, 0.6923, 0.2234, 0.8961, 0.2192, 0.8961, 0.2192, 0.8185, 0.2234, 0.8185, 0.6638, 0.2581, 0.6668, 0.2581, 0.6668, 0.3431, 0.6638, 0.3431, 0.2318, 0.8961, 0.2276, 0.8961, 0.2276, 0.7157, 0.2318, 0.7157, 0.2571, 0.8531, 0.2528, 0.8531, 0.2528, 0.7881, 0.2571, 0.7881, 0.1486, 0.6923, 0.1528, 0.6923, 0.1528, 0.8424, 0.1486, 0.8424, 0.979, 0.2142, 1.0, 0.2231, 0.8893, 0.3363, 0.9103, 0.2844, 0.979, 0.1222, 1.0, 0.1133, 1.0, 0.2231, 0.979, 0.2142, 0.9103, 0.2844, 0.8893, 0.3363, 0.8893, 0.0, 0.9103, 0.05193, 0.9103, 0.05193, 0.8893, 0.0, 1.0, 0.1133, 0.979, 0.1222, 0.2108, 0.9744, 0.2066, 0.9744, 0.2066, 0.8611, 0.2108, 0.8611, 0.6566, 0.2581, 0.6608, 0.2581, 0.6608, 0.3284, 0.6566, 0.3284, 0.2108, 0.8611, 0.2066, 0.8611, 0.2066, 0.7513, 0.2108, 0.7513, 0.6338, 0.2581, 0.638, 0.2581, 0.638, 0.3501, 0.6338, 0.3501, 0.5115, 0.02151, 0.3013, 0.02151, 0.2803, 1.709e-08, 0.5325, 0.0, 0.5115, 0.3554, 0.5115, 0.02151, 0.5325, 0.0, 0.5325, 0.3769, 0.3013, 0.02151, 0.3013, 0.3554, 0.2803, 0.3769, 0.2803, 1.709e-08, 0.3013, 0.3554, 0.5115, 0.3554, 0.5325, 0.3769, 0.2803, 0.3769, 0.215, 0.9719, 0.215, 0.638, 0.2192, 0.638, 0.2192, 0.9719, 0.2613, 0.8531, 0.2613, 0.638, 0.2655, 0.638, 0.2655, 0.8531, 0.2669, 0.7825, 0.2669, 0.4056, 0.2711, 0.4056, 0.2711, 0.7825, 0.236, 0.638, 0.236, 0.8961, 0.2318, 0.8961, 0.2318, 0.638, 0.2066, 0.8611, 0.2066, 0.9744, 0.2024, 0.9744, 0.2024, 0.8611, 0.2066, 0.638, 0.2066, 0.7513, 0.2024, 0.7513, 0.2024, 0.638, 0.2795, 0.4056, 0.2795, 0.7419, 0.2753, 0.7419, 0.2753, 0.4056, 0.2486, 0.638, 0.2486, 0.8705, 0.2444, 0.8705, 0.2444, 0.638, 0.5802, 0.7858, 0.5115, 0.7156, 0.4905, 0.6637, 0.6012, 0.7769, 0.5115, 0.7156, 0.5115, 0.9481, 0.4905, 1.0, 0.4905, 0.6637, 0.5802, 0.8778, 0.5802, 0.7858, 0.6012, 0.7769, 0.6012, 0.8867, 0.5115, 0.9481, 0.5802, 0.8778, 0.6012, 0.8867, 0.4905, 1.0, 0.6338, 0.2581, 0.6338, 0.3501, 0.6296, 0.3501, 0.6296, 0.2581, 0.6524, 0.2581, 0.6524, 0.3284, 0.6482, 0.3284, 0.6482, 0.2581, 0.6566, 0.2581, 0.6566, 0.3284, 0.6524, 0.3284, 0.6524, 0.2581, 0.2066, 0.7513, 0.2066, 0.8611, 0.2024, 0.8611, 0.2024, 0.7513, 0.6511, 0.02151, 0.6573, 0.0, 0.7109, 0.07763, 0.6961, 0.08654, 0.6961, 0.1716, 0.7109, 0.1805, 0.6573, 0.2581, 0.6511, 0.2366, 0.5474, 0.2366, 0.5325, 0.2581, 0.5325, 2.564e-08, 0.5474, 0.02151, 0.6511, 0.2366, 0.6573, 0.2581, 0.5325, 0.2581, 0.5474, 0.2366, 0.5474, 0.02151, 0.5325, 2.564e-08, 0.6573, 0.0, 0.6511, 0.02151, 0.6961, 0.08654, 0.7109, 0.07763, 0.7109, 0.1805, 0.6961, 0.1716, 0.2234, 0.8185, 0.2192, 0.8185, 0.2192, 0.638, 0.2234, 0.638, 0.2318, 0.7157, 0.2276, 0.7157, 0.2276, 0.638, 0.2318, 0.638, 0.2571, 0.7881, 0.2528, 0.7881, 0.2528, 0.638, 0.2571, 0.638, 0.644, 0.3609, 0.641, 0.3609, 0.641, 0.2581, 0.644, 0.2581, 0.1486, 0.8424, 0.1528, 0.8424, 0.1528, 0.9074, 0.1486, 0.9074, 0.1613, 0.6923, 0.1642, 0.6923, 0.1642, 0.9504, 0.1613, 0.9504, 0.6739, 0.7605, 0.6853, 0.7853, 0.6012, 0.7245, 0.6241, 0.7245, 0.6241, 0.7245, 0.6012, 0.7245, 0.6853, 0.6637, 0.6739, 0.6885, 0.6739, 0.6885, 0.6853, 0.6637, 0.6853, 0.7853, 0.6739, 0.7605, 0.6164, 0.3396, 0.6296, 0.3635, 0.5325, 0.2932, 0.559, 0.298, 0.6164, 0.2772, 0.6296, 0.2581, 0.6296, 0.3635, 0.6164, 0.3396, 0.559, 0.298, 0.5325, 0.2932, 0.6296, 0.2581, 0.6164, 0.2772, 0.8744, 0.08654, 0.8893, 0.07763, 0.8893, 0.1805, 0.8744, 0.1716, 0.8744, 0.1716, 0.8893, 0.1805, 0.8356, 0.2581, 0.8295, 0.2366, 0.7258, 0.2366, 0.7109, 0.2581, 0.7109, 8.547e-09, 0.7258, 0.02151, 0.8295, 0.02151, 0.8356, 0.0, 0.8893, 0.07763, 0.8744, 0.08654, 0.8295, 0.2366, 0.8356, 0.2581, 0.7109, 0.2581, 0.7258, 0.2366, 0.7258, 0.02151, 0.7109, 8.547e-09, 0.8356, 0.0, 0.8295, 0.02151, 0.638, 0.2581, 0.641, 0.2581, 0.641, 0.3609, 0.638, 0.3609, 0.2571, 0.638, 0.2613, 0.638, 0.2613, 0.7881, 0.2571, 0.7881, 0.2234, 0.8185, 0.2276, 0.8185, 0.2276, 0.8961, 0.2234, 0.8961, 0.1642, 0.6923, 0.1672, 0.6923, 0.1672, 0.9074, 0.1642, 0.9074, 0.2234, 0.638, 0.2276, 0.638, 0.2276, 0.8185, 0.2234, 0.8185, 0.2571, 0.7881, 0.2613, 0.7881, 0.2613, 0.8531, 0.2571, 0.8531])
me_cube_008.materials.append(mat_material_005)
me_cube_008.materials.append(mat_material_006)
me_cube_008.use_remesh_preserve_volume = False
me_cube_008.use_remesh_preserve_attributes = False
me_cube_008.use_mirror_vertex_groups = False
me_cube_008.update()
me_plane_003 = bpy.data.meshes.new('Plane.003')
me_plane_003.from_pydata([(-1.0, -1.0, 0.0), (1.0, -1.0, 0.0), (-1.0, 1.0, 0.0), (1.0, 1.0, 0.0)], [], [(0, 1, 3, 2)])
me_plane_003.materials.append(mat_material_004)
me_plane_003.use_remesh_preserve_volume = False
me_plane_003.use_remesh_preserve_attributes = False
me_plane_003.use_mirror_vertex_groups = False
me_plane_003.update()

# ---- objects
ob_eigthholefill = bpy.data.objects.new('EigthHoleFill', me_cube_015)
ob_tophalfholefill = bpy.data.objects.new('TopHalfHoleFill', me_cube_014)
ob_bottomhalfholefill = bpy.data.objects.new('BottomHalfHoleFill', me_cube_013)
ob_fullholefill = bpy.data.objects.new('FullHoleFill', me_cube_012)
ob_cube = bpy.data.objects.new('Cube', me_cube_005)
ob_lamp = bpy.data.objects.new('Lamp', light_lamp)
ob_camera = bpy.data.objects.new('Camera', cam_camera)
ob_cornersquarepyramid = bpy.data.objects.new('CornerSquarePyramid', me_cube_010)
ob_cornerpyramid = bpy.data.objects.new('CornerPyramid', me_cube_009)
ob_sidetriangle = bpy.data.objects.new('SideTriangle', me_cube_008)
ob_plane = bpy.data.objects.new('Plane', me_plane_003)

# ---- transforms, parenting, visibility, modifiers, constraints
ob_eigthholefill.location = (0.0, 0.0, 0.0)
ob_eigthholefill.lineart.crease_threshold = 0.0
ob_tophalfholefill.location = (0.0, 0.0, 0.0)
ob_tophalfholefill.hide_viewport = True
ob_tophalfholefill.lineart.crease_threshold = 0.0
ob_bottomhalfholefill.location = (0.0, 0.0, 0.0)
ob_bottomhalfholefill.hide_viewport = True
ob_bottomhalfholefill.lineart.crease_threshold = 0.0
ob_fullholefill.location = (0.0, 0.0, 0.0)
ob_fullholefill.hide_viewport = True
ob_fullholefill.lineart.crease_threshold = 0.0
ob_cube.location = (0.0, 0.0, 0.0)
ob_cube.hide_viewport = True
ob_cube.lineart.crease_threshold = 0.0
ob_lamp.location = (4.076, 1.005, 5.904)
ob_lamp.rotation_euler = (0.6503, 0.05522, 1.866)
ob_lamp.lock_rotations_4d = False
ob_lamp.empty_display_type = 'ARROWS'
ob_lamp.color = (0.0, 0.0, 0.0, 0.0)
ob_lamp.hide_viewport = True
ob_lamp.lineart.crease_threshold = 0.0
ob_camera.location = (7.481, -6.508, 5.344)
ob_camera.rotation_euler = (1.109, 0.0, 0.8149)
ob_camera.lock_rotations_4d = False
ob_camera.empty_display_type = 'ARROWS'
ob_camera.color = (0.0, 0.0, 0.0, 0.0)
ob_camera.hide_viewport = True
ob_camera.display_type = 'WIRE'
ob_camera.lineart.crease_threshold = 0.0
ob_cornersquarepyramid.location = (0.0, 0.0, 0.0)
ob_cornersquarepyramid.hide_viewport = True
ob_cornersquarepyramid.lineart.crease_threshold = 0.0
ob_cornerpyramid.location = (0.0, 0.0, 0.0)
ob_cornerpyramid.hide_viewport = True
ob_cornerpyramid.lineart.crease_threshold = 0.0
ob_sidetriangle.location = (0.0, 0.0, 0.0)
ob_sidetriangle.hide_viewport = True
ob_sidetriangle.lineart.crease_threshold = 0.0
ob_plane.location = (0.0, 0.0, -1.0)
ob_plane.scale = (5.0, 5.0, 1.0)
ob_plane.lineart.crease_threshold = 0.0

# ---- collection membership
col_collection_1.objects.link(ob_eigthholefill)
col_collection_1.objects.link(ob_tophalfholefill)
col_collection_1.objects.link(ob_bottomhalfholefill)
col_collection_1.objects.link(ob_fullholefill)
col_collection_1.objects.link(ob_cube)
col_collection_1.objects.link(ob_lamp)
col_collection_1.objects.link(ob_camera)
col_collection_6.objects.link(ob_cornersquarepyramid)
col_collection_6.objects.link(ob_cornerpyramid)
col_collection_6.objects.link(ob_sidetriangle)
col_collection_6.objects.link(ob_plane)

# ---- scene / render settings (as saved in the file)
scene.camera = ob_camera
scene.frame_start = 1; scene.frame_end = 250; scene.frame_set(1)
scene.render.engine = 'CYCLES'
scene.render.resolution_percentage = 50
scene.render.dither_intensity = 0.0
scene.cycles.use_denoising = False
scene.cycles.samples = 128
scene.cycles.sampling_pattern = 'TABULATED_SOBOL'
scene.cycles.light_sampling_threshold = 0.0
scene.cycles.use_adaptive_sampling = False
scene.cycles.use_light_tree = False
scene.cycles.blur_glossy = 0.0
scene.cycles.sample_clamp_indirect = 0.0
scene.view_settings.view_transform = 'Standard'
bpy.context.view_layer.update()
